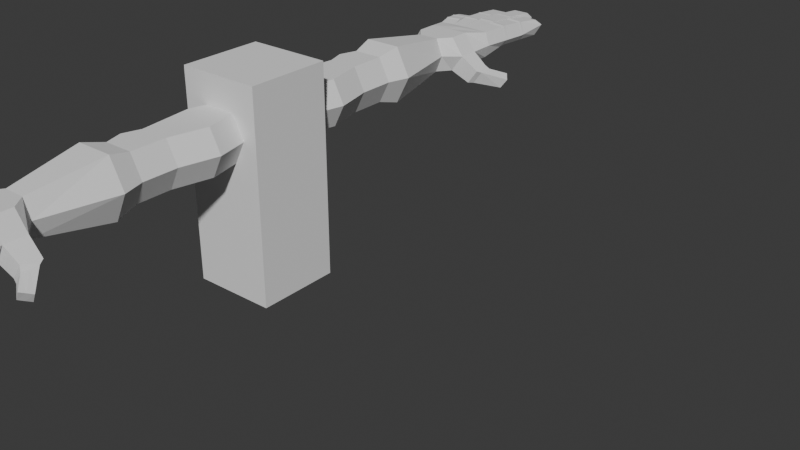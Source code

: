# Source: Hands.blend  (saved by Blender 4.1.24; exported with 4.5.12 LTS)
import bpy
from mathutils import Matrix  # noqa: F401  (used for matrix-valued properties, if any)

bpy.ops.wm.read_factory_settings(use_empty=True)
scene = bpy.context.scene
scene.name = 'punch'

# ---- collections
col_collection_001 = bpy.data.collections.new('Collection.001'); scene.collection.children.link(col_collection_001)

# ---- world
world_world_001 = bpy.data.worlds.new('World.001'); scene.world = world_world_001
world_world_001.use_nodes = True; world_world_001.node_tree.nodes.clear()
_N = world_world_001.node_tree.nodes; _L = world_world_001.node_tree.links
n0 = _N.new('ShaderNodeOutputWorld'); n0.name = 'World Output'; n0.location = (300, 300)
n1 = _N.new('ShaderNodeBackground'); n1.name = 'Background'; n1.location = (10, 300)
n1.inputs[0].default_value = (0.05088, 0.05088, 0.05088, 1.0)
_L.new(n1.outputs[0], n0.inputs[0])
n0.is_active_output = True
world_world_001.color = (0.05088, 0.05088, 0.05088)
world_world_001.use_sun_shadow = False
world_world_001.sun_shadow_jitter_overblur = 0.0

# ---- meshes
me_cube_005 = bpy.data.meshes.new('Cube.005')
me_cube_005.from_pydata([(-1.0, -1.0, -1.0), (-1.0, -1.0, 1.0), (-1.0, 1.0, -1.0), (-1.0, 1.0, 1.0), (1.0, -1.0, -1.0), (1.0, -1.0, 1.0), (1.0, 1.0, -1.0), (1.0, 1.0, 1.0)], [], [(0, 1, 3, 2), (2, 3, 7, 6), (6, 7, 5, 4), (4, 5, 1, 0), (2, 6, 4, 0), (7, 3, 1, 5)])
_uv = me_cube_005.uv_layers.new(name='UVMap')
_uv.uv.foreach_set('vector', [0.375, 0.0, 0.625, 0.0, 0.625, 0.25, 0.375, 0.25, 0.375, 0.25, 0.625, 0.25, 0.625, 0.5, 0.375, 0.5, 0.375, 0.5, 0.625, 0.5, 0.625, 0.75, 0.375, 0.75, 0.375, 0.75, 0.625, 0.75, 0.625, 1.0, 0.375, 1.0, 0.125, 0.5, 0.375, 0.5, 0.375, 0.75, 0.125, 0.75, 0.625, 0.5, 0.875, 0.5, 0.875, 0.75, 0.625, 0.75])
me_cube_005.update()
me_cube_006 = bpy.data.meshes.new('Cube.006')
me_cube_006.from_pydata([(-0.5606, -1.371, 2.131), (-0.7974, -2.241, 2.131), (-1.0, -1.371, 2.998), (0.0, -1.371, 2.131), (0.5606, -1.371, 2.131), (0.0, -1.371, 2.998), (-0.2369, -2.241, 2.131), (0.0, -4.267, 2.131), (0.8967, -2.819, 2.131), (0.5606, -4.267, 2.131), (1.336, -2.819, 2.998), (1.0, -1.371, 2.998), (1.0, -4.267, 2.998), (0.8967, -2.819, 3.865), (0.5606, -1.371, 3.865), (0.5606, -4.267, 3.865), (0.0, -2.819, 3.865), (0.0, -1.371, 3.865), (0.0, -4.267, 3.865), (-0.7974, -2.241, 3.865), (-0.5606, -4.267, 3.865), (-0.5606, -1.371, 3.865), (-1.237, -2.241, 2.998), (-1.0, -4.267, 2.998), (-0.5606, -4.267, 2.131), (-1.216, -4.944, 2.998), (-0.7763, -4.944, 2.131), (-0.7763, -4.944, 3.865), (-1.0, -5.621, 2.998), (-0.5606, -5.621, 2.131), (-0.5606, -5.621, 3.865), (-1.255, -6.453, 2.998), (-0.5936, -9.186, 2.998), (-0.7033, -6.453, 1.911), (-0.7033, -6.453, 4.086), (-0.3911, -9.186, 3.667), (0.0, -6.453, 4.086), (0.0, -5.621, 3.865), (0.009494, -9.186, 3.667), (0.7033, -6.453, 4.086), (0.5606, -5.621, 3.865), (0.4101, -9.186, 3.667), (1.255, -6.453, 2.998), (1.0, -5.621, 2.998), (0.6759, -9.186, 2.998), (0.7033, -6.453, 1.911), (0.4101, -9.186, 2.33), (0.5606, -5.621, 2.131), (0.0, -6.453, 1.911), (0.0, -5.621, 2.131), (0.009494, -9.186, 2.33), (-0.3911, -9.186, 2.33), (0.009494, -9.688, 2.33), (-0.784, -9.688, 2.33), (0.803, -9.688, 2.33), (0.009494, -10.09, 2.33), (0.009494, -10.49, 2.33), (-0.784, -10.09, 2.33), (0.803, -10.09, 2.33), (0.803, -10.49, 2.33), (1.46, -10.09, 2.018), (1.553, -10.09, 1.974), (1.46, -9.752, 2.018), (1.46, -10.43, 2.018), (1.667, -10.5, 1.958), (1.876, -10.43, 2.581), (1.298, -10.49, 2.998), (1.959, -10.09, 2.521), (1.876, -10.09, 2.581), (2.017, -10.52, 2.442), (2.536, -10.98, 2.244), (2.034, -10.24, 2.442), (2.661, -10.81, 2.185), (2.051, -9.951, 2.442), (1.959, -9.761, 2.521), (2.785, -10.65, 2.125), (1.701, -9.93, 1.958), (2.53, -10.58, 1.765), (1.553, -9.761, 1.974), (1.684, -10.21, 1.958), (2.406, -10.75, 1.824), (2.281, -10.91, 1.883), (1.876, -9.752, 2.581), (1.298, -9.688, 2.998), (0.803, -9.688, 3.667), (1.298, -10.09, 2.998), (0.803, -10.09, 3.667), (0.803, -10.49, 3.667), (0.009494, -10.09, 3.667), (0.009494, -10.49, 3.667), (0.009494, -9.688, 3.667), (-0.784, -10.09, 3.667), (-0.784, -9.688, 3.667), (-0.784, -10.49, 3.667), (-1.216, -10.09, 2.998), (-1.216, -10.49, 2.998), (-1.216, -9.688, 2.998), (-0.784, -10.49, 2.33), (-1.054, -11.36, 3.031), (-1.016, -11.36, 2.519), (-1.016, -11.36, 3.543), (-1.152, -11.8, 3.031), (-1.177, -11.91, 3.031), (-1.114, -11.8, 3.585), (-1.114, -11.8, 2.736), (-0.5915, -11.9, 2.736), (-1.164, -12.02, 2.791), (-0.6198, -12.14, 2.791), (-1.202, -12.02, 3.031), (-1.239, -12.36, 2.791), (-1.3, -12.45, 3.031), (-0.6957, -12.47, 2.791), (-1.278, -12.35, 3.031), (-1.281, -12.54, 2.791), (-1.385, -13.0, 2.791), (-1.322, -12.58, 3.059), (-0.7371, -12.66, 2.791), (-0.6764, -12.57, 3.031), (-0.8409, -13.12, 2.791), (-0.6994, -12.69, 3.059), (-0.823, -13.36, 3.208), (-0.7371, -12.66, 3.526), (-0.8409, -13.12, 3.439), (-0.7179, -12.57, 3.56), (-1.281, -12.54, 3.526), (-1.262, -12.46, 3.56), (-1.385, -13.0, 3.439), (-1.438, -13.25, 3.208), (-1.239, -12.36, 3.552), (-1.164, -12.02, 3.585), (-0.6957, -12.47, 3.552), (-0.6198, -12.14, 3.585), (-0.6542, -12.47, 3.031), (-0.5784, -12.13, 3.031), (-0.5534, -12.02, 3.031), (-0.5286, -11.91, 3.031), (-0.5948, -12.02, 3.613), (-0.57, -11.91, 3.585), (-1.139, -11.91, 3.613), (-0.4718, -11.48, 3.543), (-0.4304, -11.48, 3.031), (0.01443, -11.44, 3.543), (-0.5871, -12.32, 3.589), (-0.6027, -12.43, 3.613), (-0.007153, -12.33, 3.589), (-0.6047, -12.32, 3.031), (-0.6204, -12.43, 3.031), (-0.5998, -12.31, 2.758), (-0.5782, -11.42, 2.519), (-0.007153, -12.33, 2.758), (-0.6057, -12.56, 2.791), (-0.01313, -12.57, 2.791), (-0.6234, -12.56, 3.031), (-0.6243, -13.32, 2.791), (-0.6449, -13.44, 3.031), (-0.03166, -13.34, 2.791), (-0.642, -13.32, 3.031), (-0.63, -13.56, 2.791), (-0.6517, -14.46, 2.791), (-0.6468, -13.59, 3.051), (-0.03737, -13.57, 2.791), (0.01156, -13.46, 3.031), (-0.05909, -14.47, 2.791), (0.00877, -13.6, 3.051), (-0.01295, -14.72, 3.208), (-0.03737, -13.57, 3.531), (-0.05909, -14.47, 3.439), (-0.03458, -13.46, 3.56), (-0.63, -13.56, 3.531), (-0.6272, -13.44, 3.56), (-0.6517, -14.46, 3.439), (-0.6617, -14.7, 3.208), (-0.6243, -13.32, 3.549), (-0.6057, -12.56, 3.589), (-0.03166, -13.34, 3.549), (-0.01313, -12.57, 3.589), (0.01448, -13.34, 3.031), (0.03301, -12.57, 3.031), (0.03606, -12.45, 3.031), (-0.01008, -12.45, 3.613), (0.03899, -12.33, 3.031), (0.06057, -11.44, 3.031), (0.01443, -11.44, 2.519), (0.04178, -12.48, 3.031), (0.04538, -12.62, 3.031), (0.04178, -12.48, 2.759), (0.04178, -12.48, 3.589), (0.04538, -12.62, 3.613), (0.6633, -12.47, 3.59), (0.6101, -11.44, 3.548), (0.6703, -12.61, 3.613), (0.7348, -12.47, 3.031), (0.743, -12.61, 3.031), (0.6722, -11.44, 3.036), (0.6609, -12.47, 2.76), (0.5889, -11.44, 2.524), (0.6745, -12.76, 2.791), (0.6977, -13.65, 2.791), (0.0495, -12.78, 2.791), (0.7472, -12.76, 3.031), (0.6745, -12.76, 3.589), (0.7704, -13.65, 3.031), (0.774, -13.79, 3.031), (0.6977, -13.65, 3.549), (0.7013, -13.79, 3.56), (0.07274, -13.66, 3.549), (0.0495, -12.78, 3.589), (0.07632, -13.8, 3.56), (0.07274, -13.66, 3.031), (0.07632, -13.8, 3.031), (0.0495, -12.78, 3.031), (0.07274, -13.66, 2.791), (0.07977, -13.93, 2.791), (0.1073, -14.98, 2.791), (0.07977, -13.96, 3.051), (0.7047, -13.92, 2.791), (0.7322, -14.97, 2.791), (0.7775, -13.95, 3.051), (0.8055, -15.22, 3.208), (0.7047, -13.92, 3.531), (0.7322, -14.97, 3.439), (0.07977, -13.93, 3.531), (0.1073, -14.98, 3.439), (0.1073, -15.23, 3.208), (1.163, -11.38, 2.516), (0.6938, -12.3, 2.757), (0.7144, -12.44, 3.035), (0.7271, -12.58, 2.795), (1.268, -12.24, 2.75), (0.6982, -12.3, 3.035), (0.7111, -12.3, 3.592), (0.7274, -12.44, 3.624), (1.286, -12.24, 3.585), (1.302, -12.38, 3.617), (1.185, -11.38, 3.54), (1.445, -12.24, 3.027), (1.345, -11.37, 3.028), (1.462, -12.38, 3.027), (1.302, -12.52, 2.788), (1.478, -12.52, 3.027), (1.567, -13.28, 3.026), (1.318, -12.52, 3.585), (0.7436, -12.58, 3.592), (1.406, -13.28, 3.544), (1.417, -13.38, 3.57), (0.8314, -13.34, 3.551), (0.8426, -13.44, 3.578), (0.8193, -13.34, 3.034), (0.7307, -12.58, 3.035), (0.8306, -13.44, 3.034), (0.8158, -13.34, 2.794), (1.39, -13.28, 2.787), (0.8381, -13.54, 2.794), (0.9433, -14.44, 2.794), (0.8427, -13.56, 3.051), (1.413, -13.48, 2.787), (1.518, -14.38, 2.786), (1.578, -13.38, 3.026), (1.588, -13.5, 3.043), (1.688, -14.63, 3.203), (1.428, -13.48, 3.529), (1.531, -14.38, 3.434), (0.8534, -13.54, 3.536), (0.9567, -14.44, 3.441), (0.9575, -14.69, 3.211), (0.01017, -10.97, 3.643), (0.01017, -10.97, 2.354), (0.0, -4.944, 2.131), (0.0, -4.944, 3.865)], [], [(0, 1, 22, 2), (1, 0, 3, 6), (3, 0, 2, 5), (4, 3, 5, 11), (6, 3, 4, 8), (7, 6, 8, 9), (24, 1, 6, 7), (9, 8, 10, 12), (8, 4, 11, 10), (10, 11, 14, 13), (12, 10, 13, 15), (13, 14, 17, 16), (15, 13, 16, 18), (16, 17, 21, 19), (18, 16, 19, 20), (22, 23, 20, 19), (2, 22, 19, 21), (1, 24, 23, 22), (24, 26, 25, 23), (23, 25, 27, 20), (26, 29, 28, 25), (25, 28, 30, 27), (29, 33, 31, 28), (28, 31, 34, 30), (33, 51, 32, 31), (31, 32, 35, 34), (38, 36, 34, 35), (36, 37, 30, 34), (39, 40, 37, 36), (41, 39, 36, 38), (42, 43, 40, 39), (44, 42, 39, 41), (45, 47, 43, 42), (46, 45, 42, 44), (50, 48, 45, 46), (48, 49, 47, 45), (33, 29, 49, 48), (51, 33, 48, 50), (50, 52, 53, 51), (46, 54, 52, 50), (52, 55, 57, 53), (54, 58, 55, 52), (55, 56, 97, 57), (58, 59, 56, 55), (54, 62, 60, 58), (58, 60, 63, 59), (60, 61, 63), (62, 78, 61, 60), (63, 64, 69, 65), (63, 61, 64), (59, 63, 65, 66), (66, 65, 68, 85), (65, 67, 68), (69, 67, 65), (71, 67, 69), (69, 70, 72, 71), (64, 81, 70, 69), (71, 72, 75, 73), (67, 71, 73, 74), (74, 73, 76, 78), (73, 75, 77, 76), (76, 77, 80, 79), (78, 76, 79, 61), (79, 80, 81, 64), (64, 61, 79), (75, 72, 80, 77), (72, 70, 81, 80), (82, 74, 78, 62), (68, 67, 74, 82), (83, 82, 62, 54), (85, 68, 82, 83), (41, 84, 83, 44), (44, 83, 54, 46), (84, 86, 85, 83), (86, 87, 66, 85), (90, 88, 86, 84), (88, 89, 87, 86), (91, 93, 89, 88), (92, 91, 88, 90), (96, 94, 91, 92), (94, 95, 93, 91), (57, 97, 95, 94), (53, 57, 94, 96), (51, 53, 96, 32), (32, 96, 92, 35), (97, 99, 98, 95), (95, 98, 100, 93), (99, 104, 101, 98), (98, 101, 103, 100), (101, 102, 138, 103), (101, 104, 102), (102, 104, 106), (148, 105, 104, 99), (104, 105, 107, 106), (102, 106, 108), (107, 111, 109, 106), (106, 109, 112, 108), (109, 110, 112), (113, 110, 109), (111, 116, 113, 109), (113, 114, 127, 115), (116, 118, 114, 113), (113, 115, 110), (111, 117, 116), (116, 117, 119), (119, 120, 118, 116), (121, 122, 120, 119), (123, 121, 119, 117), (124, 126, 122, 121), (125, 124, 121, 123), (110, 115, 124, 125), (115, 127, 126, 124), (127, 120, 122, 126), (114, 118, 120, 127), (112, 110, 125, 128), (128, 125, 123, 130), (108, 112, 128, 129), (129, 128, 130, 131), (130, 123, 117, 132), (131, 130, 132, 133), (132, 117, 111), (133, 132, 111, 107), (107, 134, 133), (136, 131, 133, 134), (105, 135, 134), (137, 136, 134, 135), (105, 134, 107), (103, 138, 136, 137), (138, 129, 131, 136), (102, 108, 129, 138), (139, 137, 135, 140), (100, 103, 137, 139), (100, 139, 141, 265), (140, 145, 142, 139), (139, 142, 144, 141), (142, 143, 179, 144), (145, 146, 143, 142), (148, 147, 145, 140), (145, 147, 146), (146, 147, 150), (182, 149, 147, 148), (147, 149, 151, 150), (146, 150, 152), (151, 155, 153, 150), (150, 153, 156, 152), (153, 154, 156), (157, 154, 153), (155, 160, 157, 153), (157, 158, 171, 159), (160, 162, 158, 157), (157, 159, 154), (155, 161, 160), (160, 161, 163), (163, 164, 162, 160), (167, 165, 163, 161), (165, 166, 164, 163), (168, 170, 166, 165), (169, 168, 165, 167), (154, 159, 168, 169), (159, 171, 170, 168), (171, 164, 166, 170), (158, 162, 164, 171), (156, 154, 169, 172), (172, 169, 167, 174), (152, 156, 172, 173), (173, 172, 174, 175), (174, 167, 161, 176), (175, 174, 176, 177), (177, 176, 155, 151), (176, 161, 155), (179, 175, 177, 178), (151, 178, 177), (144, 179, 178, 180), (149, 178, 151), (149, 180, 178), (141, 144, 180, 181), (181, 180, 149, 182), (182, 185, 183, 181), (181, 183, 186, 141), (183, 185, 184), (183, 184, 187, 186), (141, 186, 188, 189), (186, 187, 190, 188), (189, 188, 191, 193), (188, 190, 192, 191), (194, 191, 192), (193, 191, 194, 195), (195, 194, 185, 182), (194, 192, 196), (185, 194, 196, 198), (196, 192, 199), (199, 201, 197, 196), (196, 197, 211, 198), (190, 200, 199, 192), (200, 203, 201, 199), (201, 202, 197), (203, 204, 202, 201), (206, 205, 203, 200), (205, 207, 204, 203), (210, 208, 205, 206), (208, 209, 207, 205), (211, 209, 208), (198, 211, 208, 210), (212, 209, 211), (197, 215, 212, 211), (212, 213, 223, 214), (215, 216, 213, 212), (212, 214, 209), (197, 202, 215), (215, 202, 217), (217, 218, 216, 215), (219, 220, 218, 217), (204, 219, 217, 202), (207, 221, 219, 204), (221, 222, 220, 219), (209, 214, 221, 207), (214, 223, 222, 221), (223, 218, 220, 222), (213, 216, 218, 223), (184, 198, 210), (184, 210, 206, 187), (187, 206, 200, 190), (184, 185, 198), (195, 225, 229, 193), (224, 195, 182, 266), (224, 228, 225, 195), (229, 225, 226), (226, 225, 227), (225, 228, 238, 227), (193, 229, 230, 189), (229, 226, 231, 230), (230, 231, 233, 232), (189, 230, 232, 234), (232, 233, 237, 235), (234, 232, 235, 236), (236, 235, 228, 224), (235, 237, 228), (228, 237, 238), (238, 237, 239), (233, 241, 239, 237), (241, 243, 240, 239), (239, 240, 251, 238), (231, 242, 241, 233), (242, 245, 243, 241), (245, 246, 244, 243), (243, 244, 257, 240), (247, 249, 246, 245), (248, 247, 245, 242), (227, 250, 247, 248), (250, 249, 247), (252, 249, 250), (238, 251, 250, 227), (251, 255, 252, 250), (252, 253, 264, 254), (255, 256, 253, 252), (252, 254, 249), (258, 259, 256, 255), (255, 257, 258), (251, 257, 255), (244, 260, 258, 257), (260, 261, 259, 258), (262, 263, 261, 260), (246, 262, 260, 244), (254, 264, 263, 262), (249, 254, 262, 246), (261, 263, 264, 259), (259, 264, 253, 256), (240, 257, 251), (226, 227, 248), (226, 248, 242, 231), (66, 236, 224, 59), (87, 234, 236, 66), (89, 265, 234, 87), (265, 141, 189, 234), (93, 100, 265, 89), (59, 224, 266, 56), (266, 182, 148, 99), (56, 266, 99, 97), (143, 173, 175, 179), (146, 152, 173, 143), (140, 135, 105, 148), (35, 92, 90, 38), (38, 90, 84, 41), (29, 26, 267, 49), (49, 267, 47), (47, 267, 9), (267, 7, 9), (26, 24, 7, 267), (43, 47, 9, 12), (43, 12, 15, 40), (37, 40, 268), (268, 40, 15), (268, 15, 18), (37, 268, 27, 30), (268, 18, 20, 27), (5, 2, 21, 17), (11, 5, 17, 14)])
_uv = me_cube_006.uv_layers.new(name='UVMap')
_uv.uv.foreach_set('vector', [0.3332, 0.7419, 0.3184, 0.6811, 0.2508, 0.6838, 0.263, 0.7482, 0.3184, 0.6811, 0.3332, 0.7419, 0.3733, 0.7422, 0.3565, 0.6811, 0.7467, 0.8003, 0.7467, 0.8403, 0.8087, 0.8717, 0.8087, 0.8003, 0.7467, 0.7602, 0.7467, 0.8003, 0.8087, 0.8003, 0.8087, 0.7288, 0.3565, 0.6811, 0.3733, 0.7422, 0.4133, 0.7419, 0.4329, 0.6412, 0.3728, 0.5367, 0.3565, 0.6811, 0.4329, 0.6412, 0.4147, 0.5382, 0.3314, 0.5363, 0.3184, 0.6811, 0.3565, 0.6811, 0.3728, 0.5367, 0.4147, 0.5382, 0.4329, 0.6412, 0.4996, 0.6419, 0.4854, 0.5373, 0.4329, 0.6412, 0.4133, 0.7419, 0.4835, 0.7466, 0.4996, 0.6419, 0.25, 0.105, 0.2331, 0.000664, 0.1632, 0.006085, 0.1834, 0.1059, 0.236, 0.2101, 0.25, 0.105, 0.1834, 0.1059, 0.1651, 0.2093, 0.1834, 0.1059, 0.1632, 0.006085, 0.1239, 0.005634, 0.1229, 0.106, 0.1651, 0.2093, 0.1834, 0.1059, 0.1229, 0.106, 0.1236, 0.2101, 0.1229, 0.106, 0.1239, 0.005634, 0.08385, 0.006238, 0.06959, 0.06648, 0.1236, 0.2101, 0.1229, 0.106, 0.06959, 0.06648, 0.0817, 0.2106, 0.002552, 0.0637, 0.01004, 0.2086, 0.0817, 0.2106, 0.06959, 0.06648, 0.01462, 0.0002061, 0.002552, 0.0637, 0.06959, 0.06648, 0.08385, 0.006238, 0.3184, 0.6811, 0.3314, 0.5363, 0.2594, 0.538, 0.2508, 0.6838, 0.3314, 0.5363, 0.3195, 0.4866, 0.2512, 0.4866, 0.2594, 0.538, 0.01004, 0.2086, 0.001529, 0.2599, 0.06977, 0.2602, 0.0817, 0.2106, 0.3195, 0.4866, 0.3314, 0.4365, 0.2593, 0.435, 0.2512, 0.4866, 0.001529, 0.2599, 0.009368, 0.3114, 0.08143, 0.3103, 0.06977, 0.2602, 0.3314, 0.4365, 0.3301, 0.375, 0.2504, 0.3752, 0.2593, 0.435, 0.009368, 0.3114, 0.0002061, 0.3712, 0.07989, 0.3718, 0.08143, 0.3103, 0.3301, 0.375, 0.3458, 0.1643, 0.2901, 0.1693, 0.2504, 0.3752, 0.0002061, 0.3712, 0.03877, 0.5775, 0.09472, 0.583, 0.07989, 0.3718, 0.1281, 0.5825, 0.1243, 0.3701, 0.07989, 0.3718, 0.09472, 0.583, 0.1243, 0.3701, 0.124, 0.3099, 0.08143, 0.3103, 0.07989, 0.3718, 0.169, 0.371, 0.166, 0.3106, 0.124, 0.3099, 0.1243, 0.3701, 0.1612, 0.5815, 0.169, 0.371, 0.1243, 0.3701, 0.1281, 0.5825, 0.2493, 0.3676, 0.2374, 0.3075, 0.166, 0.3106, 0.169, 0.371, 0.2182, 0.5742, 0.2493, 0.3676, 0.169, 0.371, 0.1612, 0.5815, 0.4192, 0.3762, 0.4159, 0.4366, 0.4873, 0.44, 0.4995, 0.3799, 0.4121, 0.1659, 0.4192, 0.3762, 0.4995, 0.3799, 0.4693, 0.1734, 0.379, 0.1649, 0.3744, 0.3769, 0.4192, 0.3762, 0.4121, 0.1659, 0.3744, 0.3769, 0.3739, 0.4371, 0.4159, 0.4366, 0.4192, 0.3762, 0.3301, 0.375, 0.3314, 0.4365, 0.3739, 0.4371, 0.3744, 0.3769, 0.3458, 0.1643, 0.3301, 0.375, 0.3744, 0.3769, 0.379, 0.1649, 0.379, 0.1649, 0.3801, 0.1257, 0.3239, 0.1204, 0.3458, 0.1643, 0.4121, 0.1659, 0.4374, 0.1231, 0.3801, 0.1257, 0.379, 0.1649, 0.3801, 0.1257, 0.3809, 0.09591, 0.3254, 0.0929, 0.3239, 0.1204, 0.4374, 0.1231, 0.4366, 0.09538, 0.3809, 0.09591, 0.3801, 0.1257, 0.3809, 0.09591, 0.3815, 0.06754, 0.3268, 0.06541, 0.3254, 0.0929, 0.4366, 0.09538, 0.4365, 0.06775, 0.3815, 0.06754, 0.3809, 0.09591, 0.7828, 0.02296, 0.8238, 0.05766, 0.8461, 0.04515, 0.807, 0.0002061, 0.7619, 0.2433, 0.8162, 0.2334, 0.8139, 0.2075, 0.756, 0.2143, 0.8162, 0.2334, 0.8237, 0.2327, 0.8139, 0.2075, 0.8238, 0.05766, 0.8286, 0.06247, 0.8502, 0.05347, 0.8461, 0.04515, 0.8139, 0.2075, 0.8309, 0.2015, 0.8323, 0.151, 0.8144, 0.1476, 0.8139, 0.2075, 0.8237, 0.2327, 0.8309, 0.2015, 0.756, 0.2143, 0.8139, 0.2075, 0.8144, 0.1476, 0.7561, 0.1505, 0.7561, 0.1505, 0.8144, 0.1476, 0.8103, 0.1214, 0.756, 0.1201, 0.8144, 0.1476, 0.8179, 0.1204, 0.8103, 0.1214, 0.8323, 0.151, 0.8179, 0.1204, 0.8144, 0.1476, 0.8283, 0.13, 0.8179, 0.1204, 0.8323, 0.151, 0.8323, 0.151, 0.8719, 0.1596, 0.8873, 0.1501, 0.8283, 0.13, 0.8309, 0.2015, 0.8707, 0.1765, 0.8719, 0.1596, 0.8323, 0.151, 0.8283, 0.13, 0.8873, 0.1501, 0.8809, 0.1355, 0.8251, 0.1082, 0.8179, 0.1204, 0.8283, 0.13, 0.8251, 0.1082, 0.8147, 0.09943, 0.8147, 0.09943, 0.8251, 0.1082, 0.842, 0.06903, 0.8286, 0.06247, 0.8251, 0.1082, 0.8809, 0.1355, 0.8873, 0.1172, 0.842, 0.06903, 0.842, 0.06903, 0.8873, 0.1172, 0.9053, 0.1174, 0.8634, 0.06198, 0.8286, 0.06247, 0.842, 0.06903, 0.8634, 0.06198, 0.8502, 0.05347, 0.833, 0.2227, 0.8832, 0.1837, 0.8707, 0.1765, 0.8309, 0.2015, 0.8309, 0.2015, 0.8237, 0.2327, 0.833, 0.2227, 0.8809, 0.1355, 0.8873, 0.1501, 0.9053, 0.1174, 0.8873, 0.1172, 0.8873, 0.1501, 0.8719, 0.1596, 0.8707, 0.1765, 0.8832, 0.1837, 0.808, 0.0981, 0.8147, 0.09943, 0.8286, 0.06247, 0.8238, 0.05766, 0.8103, 0.1214, 0.8179, 0.1204, 0.8147, 0.09943, 0.808, 0.0981, 0.7578, 0.08715, 0.808, 0.0981, 0.8238, 0.05766, 0.7828, 0.02296, 0.756, 0.1201, 0.8103, 0.1214, 0.808, 0.0981, 0.7578, 0.08715, 0.1612, 0.5815, 0.1865, 0.624, 0.2443, 0.6234, 0.2182, 0.5742, 0.4693, 0.1734, 0.496, 0.1239, 0.4374, 0.1231, 0.4121, 0.1659, 0.1865, 0.624, 0.1867, 0.652, 0.2447, 0.6511, 0.2443, 0.6234, 0.1867, 0.652, 0.1871, 0.6804, 0.2453, 0.6787, 0.2447, 0.6511, 0.1292, 0.622, 0.13, 0.652, 0.1867, 0.652, 0.1865, 0.624, 0.13, 0.652, 0.1307, 0.6809, 0.1871, 0.6804, 0.1867, 0.652, 0.07382, 0.655, 0.07504, 0.683, 0.1307, 0.6809, 0.13, 0.652, 0.07207, 0.6271, 0.07382, 0.655, 0.13, 0.652, 0.1292, 0.622, 0.01693, 0.6291, 0.01832, 0.6577, 0.07382, 0.655, 0.07207, 0.6271, 0.01832, 0.6577, 0.0197, 0.6854, 0.07504, 0.683, 0.07382, 0.655, 0.3254, 0.0929, 0.3268, 0.06541, 0.2723, 0.06191, 0.2706, 0.08971, 0.3239, 0.1204, 0.3254, 0.0929, 0.2706, 0.08971, 0.269, 0.1174, 0.3458, 0.1643, 0.3239, 0.1204, 0.269, 0.1174, 0.2901, 0.1693, 0.03877, 0.5775, 0.01693, 0.6291, 0.07207, 0.6271, 0.09472, 0.583, 0.3268, 0.06541, 0.3118, 0.003865, 0.2765, 0.00095, 0.2723, 0.06191, 0.0197, 0.6854, 0.0258, 0.7461, 0.06116, 0.7447, 0.07504, 0.683, 0.547, 0.1937, 0.5311, 0.1498, 0.5026, 0.1484, 0.5, 0.1897, 0.7124, 0.04596, 0.6787, 0.0244, 0.6559, 0.06457, 0.6877, 0.08509, 0.6787, 0.0244, 0.6705, 0.01968, 0.6478, 0.0605, 0.6559, 0.06457, 0.5026, 0.1484, 0.5311, 0.1498, 0.5029, 0.1379, 0.5029, 0.1379, 0.5311, 0.1498, 0.5262, 0.1283, 0.5855, 0.1838, 0.579, 0.1385, 0.5311, 0.1498, 0.547, 0.1937, 0.5311, 0.1498, 0.579, 0.1385, 0.5742, 0.119, 0.5262, 0.1283, 0.5029, 0.1379, 0.5262, 0.1283, 0.5031, 0.1274, 0.5742, 0.119, 0.566, 0.09596, 0.5265, 0.09734, 0.5262, 0.1283, 0.5262, 0.1283, 0.5265, 0.09734, 0.5043, 0.09366, 0.5031, 0.1274, 0.5265, 0.09734, 0.5058, 0.08375, 0.5043, 0.09366, 0.529, 0.08317, 0.5058, 0.08375, 0.5265, 0.09734, 0.566, 0.09596, 0.5634, 0.08501, 0.529, 0.08317, 0.5265, 0.09734, 0.529, 0.08317, 0.5428, 0.0581, 0.5523, 0.01978, 0.5071, 0.07026, 0.5634, 0.08501, 0.5603, 0.06599, 0.5428, 0.0581, 0.529, 0.08317, 0.529, 0.08317, 0.5071, 0.07026, 0.5058, 0.08375, 0.566, 0.09596, 0.5774, 0.08593, 0.5634, 0.08501, 0.5634, 0.08501, 0.5774, 0.08593, 0.5758, 0.07941, 0.5758, 0.07941, 0.5682, 0.05817, 0.5603, 0.06599, 0.5634, 0.08501, 0.5947, 0.06648, 0.578, 0.05664, 0.5682, 0.05817, 0.5758, 0.07941, 0.5992, 0.06904, 0.5947, 0.06648, 0.5758, 0.07941, 0.5774, 0.08593, 0.6091, 0.03771, 0.5809, 0.0303, 0.578, 0.05664, 0.5947, 0.06648, 0.6142, 0.04071, 0.6091, 0.03771, 0.5947, 0.06648, 0.5992, 0.06904, 0.6252, 0.0009688, 0.6142, 0.000206, 0.6091, 0.03771, 0.6142, 0.04071, 0.6142, 0.000206, 0.5523, 0.01978, 0.5809, 0.0303, 0.6091, 0.03771, 0.5523, 0.01978, 0.5682, 0.05817, 0.578, 0.05664, 0.5809, 0.0303, 0.5428, 0.0581, 0.5603, 0.06599, 0.5682, 0.05817, 0.5523, 0.01978, 0.633, 0.003639, 0.6252, 0.0009688, 0.6142, 0.04071, 0.6209, 0.04311, 0.6209, 0.04311, 0.6142, 0.04071, 0.5992, 0.06904, 0.6034, 0.07294, 0.6622, 0.01512, 0.633, 0.003639, 0.6209, 0.04311, 0.6414, 0.05522, 0.6414, 0.05522, 0.6209, 0.04311, 0.6034, 0.07294, 0.6193, 0.08618, 0.6034, 0.07294, 0.5992, 0.06904, 0.5774, 0.08593, 0.58, 0.09092, 0.6193, 0.08618, 0.6034, 0.07294, 0.58, 0.09092, 0.5905, 0.1111, 0.58, 0.09092, 0.5774, 0.08593, 0.566, 0.09596, 0.5905, 0.1111, 0.58, 0.09092, 0.566, 0.09596, 0.5742, 0.119, 0.5742, 0.119, 0.595, 0.1181, 0.5905, 0.1111, 0.6259, 0.09101, 0.6193, 0.08618, 0.5905, 0.1111, 0.595, 0.1181, 0.579, 0.1385, 0.6, 0.125, 0.595, 0.1181, 0.631, 0.09723, 0.6259, 0.09101, 0.595, 0.1181, 0.6, 0.125, 0.579, 0.1385, 0.595, 0.1181, 0.5742, 0.119, 0.6559, 0.06457, 0.6478, 0.0605, 0.6259, 0.09101, 0.631, 0.09723, 0.6478, 0.0605, 0.6414, 0.05522, 0.6193, 0.08618, 0.6259, 0.09101, 0.6705, 0.01968, 0.6622, 0.01512, 0.6414, 0.05522, 0.6478, 0.0605, 0.6563, 0.1237, 0.631, 0.09723, 0.6, 0.125, 0.6229, 0.1547, 0.6877, 0.08509, 0.6559, 0.06457, 0.631, 0.09723, 0.6563, 0.1237, 0.06116, 0.7447, 0.09892, 0.7513, 0.1324, 0.7478, 0.1315, 0.7144, 0.5, 0.392, 0.5681, 0.4216, 0.5829, 0.3783, 0.5185, 0.3518, 0.5185, 0.3518, 0.5829, 0.3783, 0.5962, 0.3361, 0.5276, 0.311, 0.5829, 0.3783, 0.5918, 0.3807, 0.6045, 0.34, 0.5962, 0.3361, 0.5681, 0.4216, 0.5771, 0.4248, 0.5918, 0.3807, 0.5829, 0.3783, 0.5855, 0.1838, 0.6547, 0.2301, 0.6736, 0.2138, 0.6229, 0.1547, 0.6736, 0.2138, 0.6547, 0.2301, 0.6805, 0.2216, 0.6805, 0.2216, 0.6547, 0.2301, 0.6722, 0.2446, 0.5564, 0.2271, 0.6225, 0.2735, 0.6547, 0.2301, 0.5855, 0.1838, 0.6547, 0.2301, 0.6225, 0.2735, 0.6399, 0.2858, 0.6722, 0.2446, 0.6805, 0.2216, 0.6722, 0.2446, 0.6879, 0.23, 0.6399, 0.2858, 0.6854, 0.3188, 0.7172, 0.2912, 0.6722, 0.2446, 0.6722, 0.2446, 0.7172, 0.2912, 0.7339, 0.2801, 0.6879, 0.23, 0.7172, 0.2912, 0.7393, 0.2896, 0.7339, 0.2801, 0.726, 0.3054, 0.7393, 0.2896, 0.7172, 0.2912, 0.6854, 0.3188, 0.6964, 0.3284, 0.726, 0.3054, 0.7172, 0.2912, 0.726, 0.3054, 0.7359, 0.3486, 0.7556, 0.3906, 0.7452, 0.3006, 0.6964, 0.3284, 0.7206, 0.3521, 0.7359, 0.3486, 0.726, 0.3054, 0.726, 0.3054, 0.7452, 0.3006, 0.7393, 0.2896, 0.6854, 0.3188, 0.6826, 0.3351, 0.6964, 0.3284, 0.6964, 0.3284, 0.6826, 0.3351, 0.6887, 0.3402, 0.6887, 0.3402, 0.719, 0.3622, 0.7206, 0.3521, 0.6964, 0.3284, 0.6693, 0.362, 0.6762, 0.3631, 0.6887, 0.3402, 0.6826, 0.3351, 0.6762, 0.3631, 0.7117, 0.3682, 0.719, 0.3622, 0.6887, 0.3402, 0.6711, 0.3994, 0.7222, 0.3913, 0.7117, 0.3682, 0.6762, 0.3631, 0.6633, 0.3982, 0.6711, 0.3994, 0.6762, 0.3631, 0.6693, 0.362, 0.6632, 0.4396, 0.6755, 0.4384, 0.6711, 0.3994, 0.6633, 0.3982, 0.6755, 0.4384, 0.7556, 0.3906, 0.7222, 0.3913, 0.6711, 0.3994, 0.7556, 0.3906, 0.719, 0.3622, 0.7117, 0.3682, 0.7222, 0.3913, 0.7359, 0.3486, 0.7206, 0.3521, 0.719, 0.3622, 0.7556, 0.3906, 0.6534, 0.4387, 0.6632, 0.4396, 0.6633, 0.3982, 0.6545, 0.398, 0.6545, 0.398, 0.6633, 0.3982, 0.6693, 0.362, 0.6624, 0.3596, 0.5871, 0.4281, 0.6534, 0.4387, 0.6545, 0.398, 0.6005, 0.3844, 0.6005, 0.3844, 0.6545, 0.398, 0.6624, 0.3596, 0.614, 0.3425, 0.6624, 0.3596, 0.6693, 0.362, 0.6826, 0.3351, 0.6765, 0.3315, 0.614, 0.3425, 0.6624, 0.3596, 0.6765, 0.3315, 0.6304, 0.3028, 0.6304, 0.3028, 0.6765, 0.3315, 0.6854, 0.3188, 0.6399, 0.2858, 0.6765, 0.3315, 0.6826, 0.3351, 0.6854, 0.3188, 0.6045, 0.34, 0.614, 0.3425, 0.6304, 0.3028, 0.6216, 0.2986, 0.6399, 0.2858, 0.6216, 0.2986, 0.6304, 0.3028, 0.5962, 0.3361, 0.6045, 0.34, 0.6216, 0.2986, 0.6128, 0.2948, 0.6225, 0.2735, 0.6216, 0.2986, 0.6399, 0.2858, 0.6225, 0.2735, 0.6128, 0.2948, 0.6216, 0.2986, 0.5276, 0.311, 0.5962, 0.3361, 0.6128, 0.2948, 0.5418, 0.2689, 0.5418, 0.2689, 0.6128, 0.2948, 0.6225, 0.2735, 0.5564, 0.2271, 0.7298, 0.4469, 0.7149, 0.5377, 0.7367, 0.5458, 0.7697, 0.4632, 0.5008, 0.44, 0.5, 0.5289, 0.5465, 0.5265, 0.5445, 0.4405, 0.7367, 0.5458, 0.7149, 0.5377, 0.7328, 0.5566, 0.5, 0.5289, 0.5006, 0.5404, 0.5479, 0.5373, 0.5465, 0.5265, 0.5445, 0.4405, 0.5465, 0.5265, 0.595, 0.5255, 0.5948, 0.4411, 0.5465, 0.5265, 0.5479, 0.5373, 0.5944, 0.5363, 0.595, 0.5255, 0.5948, 0.4411, 0.595, 0.5255, 0.6398, 0.5263, 0.6387, 0.4407, 0.595, 0.5255, 0.5944, 0.5363, 0.6395, 0.537, 0.6398, 0.5263, 0.663, 0.5269, 0.6398, 0.5263, 0.6395, 0.537, 0.6387, 0.4407, 0.6398, 0.5263, 0.663, 0.5269, 0.6821, 0.44, 0.6821, 0.44, 0.663, 0.5269, 0.7149, 0.5377, 0.7298, 0.4469, 0.663, 0.5269, 0.6395, 0.537, 0.6581, 0.5509, 0.7149, 0.5377, 0.663, 0.5269, 0.6581, 0.5509, 0.7093, 0.5626, 0.6581, 0.5509, 0.6395, 0.537, 0.6388, 0.5491, 0.6388, 0.5491, 0.63, 0.6117, 0.6464, 0.6147, 0.6581, 0.5509, 0.6581, 0.5509, 0.6464, 0.6147, 0.6872, 0.6316, 0.7093, 0.5626, 0.5944, 0.5363, 0.5955, 0.548, 0.6388, 0.5491, 0.6395, 0.537, 0.5955, 0.548, 0.5969, 0.6095, 0.63, 0.6117, 0.6388, 0.5491, 0.63, 0.6117, 0.6288, 0.62, 0.6464, 0.6147, 0.5969, 0.6095, 0.5973, 0.6185, 0.6288, 0.62, 0.63, 0.6117, 0.5477, 0.55, 0.5546, 0.617, 0.5969, 0.6095, 0.5955, 0.548, 0.5546, 0.617, 0.5577, 0.6263, 0.5973, 0.6185, 0.5969, 0.6095, 0.5015, 0.5536, 0.5151, 0.63, 0.5546, 0.617, 0.5477, 0.55, 0.5151, 0.63, 0.5187, 0.6408, 0.5577, 0.6263, 0.5546, 0.617, 0.6872, 0.6316, 0.6994, 0.6507, 0.7048, 0.6402, 0.7093, 0.5626, 0.6872, 0.6316, 0.7048, 0.6402, 0.7286, 0.569, 0.6781, 0.6488, 0.6994, 0.6507, 0.6872, 0.6316, 0.6464, 0.6147, 0.6413, 0.6309, 0.6781, 0.6488, 0.6872, 0.6316, 0.6781, 0.6488, 0.637, 0.6849, 0.6065, 0.7284, 0.6926, 0.6628, 0.6413, 0.6309, 0.6259, 0.6712, 0.637, 0.6849, 0.6781, 0.6488, 0.6781, 0.6488, 0.6926, 0.6628, 0.6994, 0.6507, 0.6464, 0.6147, 0.6288, 0.62, 0.6413, 0.6309, 0.6413, 0.6309, 0.6288, 0.62, 0.6263, 0.6289, 0.6263, 0.6289, 0.6164, 0.6726, 0.6259, 0.6712, 0.6413, 0.6309, 0.599, 0.6263, 0.6088, 0.6683, 0.6164, 0.6726, 0.6263, 0.6289, 0.5973, 0.6185, 0.599, 0.6263, 0.6263, 0.6289, 0.6288, 0.62, 0.5577, 0.6263, 0.5596, 0.6358, 0.599, 0.6263, 0.5973, 0.6185, 0.5596, 0.6358, 0.5886, 0.6897, 0.6088, 0.6683, 0.599, 0.6263, 0.5187, 0.6408, 0.525, 0.6529, 0.5596, 0.6358, 0.5577, 0.6263, 0.525, 0.6529, 0.6065, 0.7284, 0.5886, 0.6897, 0.5596, 0.6358, 0.6065, 0.7284, 0.6164, 0.6726, 0.6088, 0.6683, 0.5886, 0.6897, 0.637, 0.6849, 0.6259, 0.6712, 0.6164, 0.6726, 0.6065, 0.7284, 0.7328, 0.5566, 0.7093, 0.5626, 0.7286, 0.569, 0.5006, 0.5404, 0.5015, 0.5536, 0.5477, 0.55, 0.5479, 0.5373, 0.5479, 0.5373, 0.5477, 0.55, 0.5955, 0.548, 0.5944, 0.5363, 0.7328, 0.5566, 0.7149, 0.5377, 0.7093, 0.5626, 0.5013, 0.9122, 0.5756, 0.8894, 0.5736, 0.866, 0.5008, 0.8681, 0.4622, 0.005667, 0.4227, 0.0008053, 0.3831, 0.0002061, 0.3822, 0.03438, 0.5157, 0.9601, 0.5917, 0.9384, 0.5756, 0.8894, 0.5013, 0.9122, 0.5736, 0.866, 0.5756, 0.8894, 0.5847, 0.8651, 0.5847, 0.8651, 0.5756, 0.8894, 0.5988, 0.8824, 0.5756, 0.8894, 0.5917, 0.9384, 0.6155, 0.9299, 0.5988, 0.8824, 0.5008, 0.8681, 0.5736, 0.866, 0.5713, 0.8216, 0.5, 0.824, 0.5736, 0.866, 0.5847, 0.8651, 0.5819, 0.8201, 0.5713, 0.8216, 0.5713, 0.8216, 0.5819, 0.8201, 0.5834, 0.7785, 0.572, 0.7768, 0.5, 0.824, 0.5713, 0.8216, 0.572, 0.7768, 0.5, 0.7748, 0.572, 0.7768, 0.5834, 0.7785, 0.5881, 0.7299, 0.5765, 0.7292, 0.5, 0.7748, 0.572, 0.7768, 0.5765, 0.7292, 0.5012, 0.7288, 0.5401, 0.9998, 0.6066, 0.9635, 0.5917, 0.9384, 0.5157, 0.9601, 0.6066, 0.9635, 0.6175, 0.958, 0.5917, 0.9384, 0.5917, 0.9384, 0.6175, 0.958, 0.6155, 0.9299, 0.6155, 0.9299, 0.6175, 0.958, 0.6286, 0.9525, 0.5834, 0.7785, 0.5942, 0.7779, 0.5998, 0.7308, 0.5881, 0.7299, 0.5942, 0.7779, 0.6503, 0.7841, 0.6657, 0.7446, 0.5998, 0.7308, 0.6286, 0.9525, 0.6894, 0.9209, 0.6732, 0.9019, 0.6155, 0.9299, 0.5819, 0.8201, 0.5929, 0.8211, 0.5942, 0.7779, 0.5834, 0.7785, 0.5929, 0.8211, 0.6447, 0.821, 0.6503, 0.7841, 0.5942, 0.7779, 0.6447, 0.821, 0.6506, 0.8203, 0.6571, 0.7869, 0.6503, 0.7841, 0.6503, 0.7841, 0.6571, 0.7869, 0.6729, 0.7472, 0.6657, 0.7446, 0.6487, 0.8521, 0.6543, 0.8508, 0.6506, 0.8203, 0.6447, 0.821, 0.5957, 0.8638, 0.6487, 0.8521, 0.6447, 0.821, 0.5929, 0.8211, 0.5988, 0.8824, 0.653, 0.8667, 0.6487, 0.8521, 0.5957, 0.8638, 0.653, 0.8667, 0.6543, 0.8508, 0.6487, 0.8521, 0.664, 0.8619, 0.6543, 0.8508, 0.653, 0.8667, 0.6155, 0.9299, 0.6732, 0.9019, 0.653, 0.8667, 0.5988, 0.8824, 0.6732, 0.9019, 0.6847, 0.8937, 0.664, 0.8619, 0.653, 0.8667, 0.664, 0.8619, 0.6966, 0.8462, 0.6995, 0.8352, 0.6606, 0.8483, 0.6847, 0.8937, 0.7129, 0.8521, 0.6966, 0.8462, 0.664, 0.8619, 0.664, 0.8619, 0.6606, 0.8483, 0.6543, 0.8508, 0.7047, 0.909, 0.7463, 0.8238, 0.7129, 0.8521, 0.6847, 0.8937, 0.6847, 0.8937, 0.6962, 0.9156, 0.7047, 0.909, 0.6732, 0.9019, 0.6962, 0.9156, 0.6847, 0.8937, 0.6571, 0.7869, 0.6637, 0.7874, 0.6814, 0.7518, 0.6729, 0.7472, 0.6637, 0.7874, 0.7109, 0.8124, 0.7463, 0.8238, 0.6814, 0.7518, 0.6566, 0.8218, 0.693, 0.8283, 0.7109, 0.8124, 0.6637, 0.7874, 0.6506, 0.8203, 0.6566, 0.8218, 0.6637, 0.7874, 0.6571, 0.7869, 0.6606, 0.8483, 0.6995, 0.8352, 0.693, 0.8283, 0.6566, 0.8218, 0.6543, 0.8508, 0.6606, 0.8483, 0.6566, 0.8218, 0.6506, 0.8203, 0.7109, 0.8124, 0.693, 0.8283, 0.6995, 0.8352, 0.7463, 0.8238, 0.7463, 0.8238, 0.6995, 0.8352, 0.6966, 0.8462, 0.7129, 0.8521, 0.6894, 0.9209, 0.6962, 0.9156, 0.6732, 0.9019, 0.5847, 0.8651, 0.5988, 0.8824, 0.5957, 0.8638, 0.5847, 0.8651, 0.5957, 0.8638, 0.5929, 0.8211, 0.5819, 0.8201, 0.4939, 0.06826, 0.4996, 0.007428, 0.4622, 0.005667, 0.4365, 0.06775, 0.1871, 0.6804, 0.2133, 0.7429, 0.25, 0.7394, 0.2453, 0.6787, 0.1307, 0.6809, 0.1315, 0.7144, 0.2133, 0.7429, 0.1871, 0.6804, 0.1315, 0.7144, 0.1324, 0.7478, 0.1735, 0.7472, 0.2133, 0.7429, 0.07504, 0.683, 0.06116, 0.7447, 0.1315, 0.7144, 0.1307, 0.6809, 0.4365, 0.06775, 0.4622, 0.005667, 0.3822, 0.03438, 0.3815, 0.06754, 0.3822, 0.03438, 0.3831, 0.0002061, 0.3422, 0.0004306, 0.3118, 0.003865, 0.3815, 0.06754, 0.3822, 0.03438, 0.3118, 0.003865, 0.3268, 0.06541, 0.5918, 0.3807, 0.6005, 0.3844, 0.614, 0.3425, 0.6045, 0.34, 0.5771, 0.4248, 0.5871, 0.4281, 0.6005, 0.3844, 0.5918, 0.3807, 0.6229, 0.1547, 0.6, 0.125, 0.579, 0.1385, 0.5855, 0.1838, 0.09472, 0.583, 0.07207, 0.6271, 0.1292, 0.622, 0.1281, 0.5825, 0.1281, 0.5825, 0.1292, 0.622, 0.1865, 0.624, 0.1612, 0.5815, 0.3314, 0.4365, 0.3195, 0.4866, 0.3742, 0.487, 0.3739, 0.4371, 0.3739, 0.4371, 0.3742, 0.487, 0.4159, 0.4366, 0.4159, 0.4366, 0.3742, 0.487, 0.4147, 0.5382, 0.3742, 0.487, 0.3728, 0.5367, 0.4147, 0.5382, 0.3195, 0.4866, 0.3314, 0.5363, 0.3728, 0.5367, 0.3742, 0.487, 0.4873, 0.44, 0.4159, 0.4366, 0.4147, 0.5382, 0.4854, 0.5373, 0.2374, 0.3075, 0.236, 0.2101, 0.1651, 0.2093, 0.166, 0.3106, 0.124, 0.3099, 0.166, 0.3106, 0.1245, 0.26, 0.1245, 0.26, 0.166, 0.3106, 0.1651, 0.2093, 0.1245, 0.26, 0.1651, 0.2093, 0.1236, 0.2101, 0.124, 0.3099, 0.1245, 0.26, 0.06977, 0.2602, 0.08143, 0.3103, 0.1245, 0.26, 0.1236, 0.2101, 0.0817, 0.2106, 0.06977, 0.2602, 0.8087, 0.8003, 0.8087, 0.8717, 0.8706, 0.8403, 0.8706, 0.8003, 0.8087, 0.7288, 0.8087, 0.8003, 0.8706, 0.8003, 0.8706, 0.7602])
me_cube_006.update()
me_cube_007 = bpy.data.meshes.new('Cube.007')
me_cube_007.from_pydata([(-0.5606, 1.371, 2.131), (-0.7974, 2.241, 2.131), (-1.0, 1.371, 2.998), (0.0, 1.371, 2.131), (0.5606, 1.371, 2.131), (0.0, 1.371, 2.998), (-0.2369, 2.241, 2.131), (0.0, 4.267, 2.131), (0.8967, 2.819, 2.131), (0.5606, 4.267, 2.131), (1.336, 2.819, 2.998), (1.0, 1.371, 2.998), (1.0, 4.267, 2.998), (0.8967, 2.819, 3.865), (0.5606, 1.371, 3.865), (0.5606, 4.267, 3.865), (0.0, 2.819, 3.865), (0.0, 1.371, 3.865), (0.0, 4.267, 3.865), (-0.7974, 2.241, 3.865), (-0.5606, 4.267, 3.865), (-0.5606, 1.371, 3.865), (-1.237, 2.241, 2.998), (-1.0, 4.267, 2.998), (-0.5606, 4.267, 2.131), (-1.216, 4.944, 2.998), (-0.7763, 4.944, 2.131), (-0.7763, 4.944, 3.865), (-1.0, 5.621, 2.998), (-0.5606, 5.621, 2.131), (-0.5606, 5.621, 3.865), (-1.255, 6.453, 2.998), (-0.5936, 9.186, 2.998), (-0.7033, 6.453, 1.911), (-0.7033, 6.453, 4.086), (-0.3911, 9.186, 3.667), (0.0, 6.453, 4.086), (0.0, 5.621, 3.865), (0.009494, 9.186, 3.667), (0.7033, 6.453, 4.086), (0.5606, 5.621, 3.865), (0.4101, 9.186, 3.667), (1.255, 6.453, 2.998), (1.0, 5.621, 2.998), (0.6759, 9.186, 2.998), (0.7033, 6.453, 1.911), (0.4101, 9.186, 2.33), (0.5606, 5.621, 2.131), (0.0, 6.453, 1.911), (0.0, 5.621, 2.131), (0.009494, 9.186, 2.33), (-0.3911, 9.186, 2.33), (0.009494, 9.688, 2.33), (-0.784, 9.688, 2.33), (0.803, 9.688, 2.33), (0.009494, 10.09, 2.33), (0.009494, 10.49, 2.33), (-0.784, 10.09, 2.33), (0.803, 10.09, 2.33), (0.803, 10.49, 2.33), (1.46, 10.09, 2.018), (1.553, 10.09, 1.974), (1.46, 9.752, 2.018), (1.46, 10.43, 2.018), (1.667, 10.5, 1.958), (1.876, 10.43, 2.581), (1.298, 10.49, 2.998), (1.959, 10.09, 2.521), (1.876, 10.09, 2.581), (2.017, 10.52, 2.442), (2.536, 10.98, 2.244), (2.034, 10.24, 2.442), (2.661, 10.81, 2.185), (2.051, 9.951, 2.442), (1.959, 9.761, 2.521), (2.785, 10.65, 2.125), (1.701, 9.93, 1.958), (2.53, 10.58, 1.765), (1.553, 9.761, 1.974), (1.684, 10.21, 1.958), (2.406, 10.75, 1.824), (2.281, 10.91, 1.883), (1.876, 9.752, 2.581), (1.298, 9.688, 2.998), (0.803, 9.688, 3.667), (1.298, 10.09, 2.998), (0.803, 10.09, 3.667), (0.803, 10.49, 3.667), (0.009494, 10.09, 3.667), (0.009494, 10.49, 3.667), (0.009494, 9.688, 3.667), (-0.784, 10.09, 3.667), (-0.784, 9.688, 3.667), (-0.784, 10.49, 3.667), (-1.216, 10.09, 2.998), (-1.216, 10.49, 2.998), (-1.216, 9.688, 2.998), (-0.784, 10.49, 2.33), (-1.054, 11.36, 3.031), (-1.016, 11.36, 2.519), (-1.016, 11.36, 3.543), (-1.152, 11.8, 3.031), (-1.177, 11.91, 3.031), (-1.114, 11.8, 3.585), (-1.114, 11.8, 2.736), (-0.5915, 11.9, 2.736), (-1.164, 12.02, 2.791), (-0.6198, 12.14, 2.791), (-1.202, 12.02, 3.031), (-1.239, 12.36, 2.791), (-1.3, 12.45, 3.031), (-0.6957, 12.47, 2.791), (-1.278, 12.35, 3.031), (-1.281, 12.54, 2.791), (-1.385, 13.0, 2.791), (-1.322, 12.58, 3.059), (-0.7371, 12.66, 2.791), (-0.6764, 12.57, 3.031), (-0.8409, 13.12, 2.791), (-0.6994, 12.69, 3.059), (-0.823, 13.36, 3.208), (-0.7371, 12.66, 3.526), (-0.8409, 13.12, 3.439), (-0.7179, 12.57, 3.56), (-1.281, 12.54, 3.526), (-1.262, 12.46, 3.56), (-1.385, 13.0, 3.439), (-1.438, 13.25, 3.208), (-1.239, 12.36, 3.552), (-1.164, 12.02, 3.585), (-0.6957, 12.47, 3.552), (-0.6198, 12.14, 3.585), (-0.6542, 12.47, 3.031), (-0.5784, 12.13, 3.031), (-0.5534, 12.02, 3.031), (-0.5286, 11.91, 3.031), (-0.5948, 12.02, 3.613), (-0.57, 11.91, 3.585), (-1.139, 11.91, 3.613), (-0.4718, 11.48, 3.543), (-0.4304, 11.48, 3.031), (0.01443, 11.44, 3.543), (-0.5871, 12.32, 3.589), (-0.6027, 12.43, 3.613), (-0.007153, 12.33, 3.589), (-0.6047, 12.32, 3.031), (-0.6204, 12.43, 3.031), (-0.5998, 12.31, 2.758), (-0.5782, 11.42, 2.519), (-0.007153, 12.33, 2.758), (-0.6057, 12.56, 2.791), (-0.01313, 12.57, 2.791), (-0.6234, 12.56, 3.031), (-0.6243, 13.32, 2.791), (-0.6449, 13.44, 3.031), (-0.03166, 13.34, 2.791), (-0.642, 13.32, 3.031), (-0.63, 13.56, 2.791), (-0.6517, 14.46, 2.791), (-0.6468, 13.59, 3.051), (-0.03737, 13.57, 2.791), (0.01156, 13.46, 3.031), (-0.05909, 14.47, 2.791), (0.00877, 13.6, 3.051), (-0.01295, 14.72, 3.208), (-0.03737, 13.57, 3.531), (-0.05909, 14.47, 3.439), (-0.03458, 13.46, 3.56), (-0.63, 13.56, 3.531), (-0.6272, 13.44, 3.56), (-0.6517, 14.46, 3.439), (-0.6617, 14.7, 3.208), (-0.6243, 13.32, 3.549), (-0.6057, 12.56, 3.589), (-0.03166, 13.34, 3.549), (-0.01313, 12.57, 3.589), (0.01448, 13.34, 3.031), (0.03301, 12.57, 3.031), (0.03606, 12.45, 3.031), (-0.01008, 12.45, 3.613), (0.03899, 12.33, 3.031), (0.06057, 11.44, 3.031), (0.01443, 11.44, 2.519), (0.04178, 12.48, 3.031), (0.04538, 12.62, 3.031), (0.04178, 12.48, 2.759), (0.04178, 12.48, 3.589), (0.04538, 12.62, 3.613), (0.6633, 12.47, 3.59), (0.6101, 11.44, 3.548), (0.6703, 12.61, 3.613), (0.7348, 12.47, 3.031), (0.743, 12.61, 3.031), (0.6722, 11.44, 3.036), (0.6609, 12.47, 2.76), (0.5889, 11.44, 2.524), (0.6745, 12.76, 2.791), (0.6977, 13.65, 2.791), (0.0495, 12.78, 2.791), (0.7472, 12.76, 3.031), (0.6745, 12.76, 3.589), (0.7704, 13.65, 3.031), (0.774, 13.79, 3.031), (0.6977, 13.65, 3.549), (0.7013, 13.79, 3.56), (0.07274, 13.66, 3.549), (0.0495, 12.78, 3.589), (0.07632, 13.8, 3.56), (0.07274, 13.66, 3.031), (0.07632, 13.8, 3.031), (0.0495, 12.78, 3.031), (0.07274, 13.66, 2.791), (0.07977, 13.93, 2.791), (0.1073, 14.98, 2.791), (0.07977, 13.96, 3.051), (0.7047, 13.92, 2.791), (0.7322, 14.97, 2.791), (0.7775, 13.95, 3.051), (0.8055, 15.22, 3.208), (0.7047, 13.92, 3.531), (0.7322, 14.97, 3.439), (0.07977, 13.93, 3.531), (0.1073, 14.98, 3.439), (0.1073, 15.23, 3.208), (1.163, 11.38, 2.516), (0.6938, 12.3, 2.757), (0.7144, 12.44, 3.035), (0.7271, 12.58, 2.795), (1.268, 12.24, 2.75), (0.6982, 12.3, 3.035), (0.7111, 12.3, 3.592), (0.7274, 12.44, 3.624), (1.286, 12.24, 3.585), (1.302, 12.38, 3.617), (1.185, 11.38, 3.54), (1.445, 12.24, 3.027), (1.345, 11.37, 3.028), (1.462, 12.38, 3.027), (1.302, 12.52, 2.788), (1.478, 12.52, 3.027), (1.567, 13.28, 3.026), (1.318, 12.52, 3.585), (0.7436, 12.58, 3.592), (1.406, 13.28, 3.544), (1.417, 13.38, 3.57), (0.8314, 13.34, 3.551), (0.8426, 13.44, 3.578), (0.8193, 13.34, 3.034), (0.7307, 12.58, 3.035), (0.8306, 13.44, 3.034), (0.8158, 13.34, 2.794), (1.39, 13.28, 2.787), (0.8381, 13.54, 2.794), (0.9433, 14.44, 2.794), (0.8427, 13.56, 3.051), (1.413, 13.48, 2.787), (1.518, 14.38, 2.786), (1.578, 13.38, 3.026), (1.588, 13.5, 3.043), (1.688, 14.63, 3.203), (1.428, 13.48, 3.529), (1.531, 14.38, 3.434), (0.8534, 13.54, 3.536), (0.9567, 14.44, 3.441), (0.9575, 14.69, 3.211), (0.01017, 10.97, 3.643), (0.01017, 10.97, 2.354), (0.0, 4.944, 2.131), (0.0, 4.944, 3.865)], [], [(0, 2, 22, 1), (1, 6, 3, 0), (3, 5, 2, 0), (4, 11, 5, 3), (6, 8, 4, 3), (7, 9, 8, 6), (24, 7, 6, 1), (9, 12, 10, 8), (8, 10, 11, 4), (10, 13, 14, 11), (12, 15, 13, 10), (13, 16, 17, 14), (15, 18, 16, 13), (16, 19, 21, 17), (18, 20, 19, 16), (22, 19, 20, 23), (2, 21, 19, 22), (1, 22, 23, 24), (24, 23, 25, 26), (23, 20, 27, 25), (26, 25, 28, 29), (25, 27, 30, 28), (29, 28, 31, 33), (28, 30, 34, 31), (33, 31, 32, 51), (31, 34, 35, 32), (38, 35, 34, 36), (36, 34, 30, 37), (39, 36, 37, 40), (41, 38, 36, 39), (42, 39, 40, 43), (44, 41, 39, 42), (45, 42, 43, 47), (46, 44, 42, 45), (50, 46, 45, 48), (48, 45, 47, 49), (33, 48, 49, 29), (51, 50, 48, 33), (50, 51, 53, 52), (46, 50, 52, 54), (52, 53, 57, 55), (54, 52, 55, 58), (55, 57, 97, 56), (58, 55, 56, 59), (54, 58, 60, 62), (58, 59, 63, 60), (60, 63, 61), (62, 60, 61, 78), (63, 65, 69, 64), (63, 64, 61), (59, 66, 65, 63), (66, 85, 68, 65), (65, 68, 67), (69, 65, 67), (71, 69, 67), (69, 71, 72, 70), (64, 69, 70, 81), (71, 73, 75, 72), (67, 74, 73, 71), (74, 78, 76, 73), (73, 76, 77, 75), (76, 79, 80, 77), (78, 61, 79, 76), (79, 64, 81, 80), (64, 79, 61), (75, 77, 80, 72), (72, 80, 81, 70), (82, 62, 78, 74), (68, 82, 74, 67), (83, 54, 62, 82), (85, 83, 82, 68), (41, 44, 83, 84), (44, 46, 54, 83), (84, 83, 85, 86), (86, 85, 66, 87), (90, 84, 86, 88), (88, 86, 87, 89), (91, 88, 89, 93), (92, 90, 88, 91), (96, 92, 91, 94), (94, 91, 93, 95), (57, 94, 95, 97), (53, 96, 94, 57), (51, 32, 96, 53), (32, 35, 92, 96), (97, 95, 98, 99), (95, 93, 100, 98), (99, 98, 101, 104), (98, 100, 103, 101), (101, 103, 138, 102), (101, 102, 104), (102, 106, 104), (148, 99, 104, 105), (104, 106, 107, 105), (102, 108, 106), (107, 106, 109, 111), (106, 108, 112, 109), (109, 112, 110), (113, 109, 110), (111, 109, 113, 116), (113, 115, 127, 114), (116, 113, 114, 118), (113, 110, 115), (111, 116, 117), (116, 119, 117), (119, 116, 118, 120), (121, 119, 120, 122), (123, 117, 119, 121), (124, 121, 122, 126), (125, 123, 121, 124), (110, 125, 124, 115), (115, 124, 126, 127), (127, 126, 122, 120), (114, 127, 120, 118), (112, 128, 125, 110), (128, 130, 123, 125), (108, 129, 128, 112), (129, 131, 130, 128), (130, 132, 117, 123), (131, 133, 132, 130), (132, 111, 117), (133, 107, 111, 132), (107, 133, 134), (136, 134, 133, 131), (105, 134, 135), (137, 135, 134, 136), (105, 107, 134), (103, 137, 136, 138), (138, 136, 131, 129), (102, 138, 129, 108), (139, 140, 135, 137), (100, 139, 137, 103), (100, 265, 141, 139), (140, 139, 142, 145), (139, 141, 144, 142), (142, 144, 179, 143), (145, 142, 143, 146), (148, 140, 145, 147), (145, 146, 147), (146, 150, 147), (182, 148, 147, 149), (147, 150, 151, 149), (146, 152, 150), (151, 150, 153, 155), (150, 152, 156, 153), (153, 156, 154), (157, 153, 154), (155, 153, 157, 160), (157, 159, 171, 158), (160, 157, 158, 162), (157, 154, 159), (155, 160, 161), (160, 163, 161), (163, 160, 162, 164), (167, 161, 163, 165), (165, 163, 164, 166), (168, 165, 166, 170), (169, 167, 165, 168), (154, 169, 168, 159), (159, 168, 170, 171), (171, 170, 166, 164), (158, 171, 164, 162), (156, 172, 169, 154), (172, 174, 167, 169), (152, 173, 172, 156), (173, 175, 174, 172), (174, 176, 161, 167), (175, 177, 176, 174), (177, 151, 155, 176), (176, 155, 161), (179, 178, 177, 175), (151, 177, 178), (144, 180, 178, 179), (149, 151, 178), (149, 178, 180), (141, 181, 180, 144), (181, 182, 149, 180), (182, 181, 183, 185), (181, 141, 186, 183), (183, 184, 185), (183, 186, 187, 184), (141, 189, 188, 186), (186, 188, 190, 187), (189, 193, 191, 188), (188, 191, 192, 190), (194, 192, 191), (193, 195, 194, 191), (195, 182, 185, 194), (194, 196, 192), (185, 198, 196, 194), (196, 199, 192), (199, 196, 197, 201), (196, 198, 211, 197), (190, 192, 199, 200), (200, 199, 201, 203), (201, 197, 202), (203, 201, 202, 204), (206, 200, 203, 205), (205, 203, 204, 207), (210, 206, 205, 208), (208, 205, 207, 209), (211, 208, 209), (198, 210, 208, 211), (212, 211, 209), (197, 211, 212, 215), (212, 214, 223, 213), (215, 212, 213, 216), (212, 209, 214), (197, 215, 202), (215, 217, 202), (217, 215, 216, 218), (219, 217, 218, 220), (204, 202, 217, 219), (207, 204, 219, 221), (221, 219, 220, 222), (209, 207, 221, 214), (214, 221, 222, 223), (223, 222, 220, 218), (213, 223, 218, 216), (184, 210, 198), (184, 187, 206, 210), (187, 190, 200, 206), (184, 198, 185), (195, 193, 229, 225), (224, 266, 182, 195), (224, 195, 225, 228), (229, 226, 225), (226, 227, 225), (225, 227, 238, 228), (193, 189, 230, 229), (229, 230, 231, 226), (230, 232, 233, 231), (189, 234, 232, 230), (232, 235, 237, 233), (234, 236, 235, 232), (236, 224, 228, 235), (235, 228, 237), (228, 238, 237), (238, 239, 237), (233, 237, 239, 241), (241, 239, 240, 243), (239, 238, 251, 240), (231, 233, 241, 242), (242, 241, 243, 245), (245, 243, 244, 246), (243, 240, 257, 244), (247, 245, 246, 249), (248, 242, 245, 247), (227, 248, 247, 250), (250, 247, 249), (252, 250, 249), (238, 227, 250, 251), (251, 250, 252, 255), (252, 254, 264, 253), (255, 252, 253, 256), (252, 249, 254), (258, 255, 256, 259), (255, 258, 257), (251, 255, 257), (244, 257, 258, 260), (260, 258, 259, 261), (262, 260, 261, 263), (246, 244, 260, 262), (254, 262, 263, 264), (249, 246, 262, 254), (261, 259, 264, 263), (259, 256, 253, 264), (240, 251, 257), (226, 248, 227), (226, 231, 242, 248), (66, 59, 224, 236), (87, 66, 236, 234), (89, 87, 234, 265), (265, 234, 189, 141), (93, 89, 265, 100), (59, 56, 266, 224), (266, 99, 148, 182), (56, 97, 99, 266), (143, 179, 175, 173), (146, 143, 173, 152), (140, 148, 105, 135), (35, 38, 90, 92), (38, 41, 84, 90), (29, 49, 267, 26), (49, 47, 267), (47, 9, 267), (267, 9, 7), (26, 267, 7, 24), (43, 12, 9, 47), (43, 40, 15, 12), (37, 268, 40), (268, 15, 40), (268, 18, 15), (37, 30, 27, 268), (268, 27, 20, 18), (5, 17, 21, 2), (11, 14, 17, 5)])
_uv = me_cube_007.uv_layers.new(name='UVMap')
_uv.uv.foreach_set('vector', [0.3332, 0.7419, 0.263, 0.7482, 0.2508, 0.6838, 0.3184, 0.6811, 0.3184, 0.6811, 0.3565, 0.6811, 0.3733, 0.7422, 0.3332, 0.7419, 0.7467, 0.8003, 0.8087, 0.8003, 0.8087, 0.8717, 0.7467, 0.8403, 0.7467, 0.7602, 0.8087, 0.7288, 0.8087, 0.8003, 0.7467, 0.8003, 0.3565, 0.6811, 0.4329, 0.6412, 0.4133, 0.7419, 0.3733, 0.7422, 0.3728, 0.5367, 0.4147, 0.5382, 0.4329, 0.6412, 0.3565, 0.6811, 0.3314, 0.5363, 0.3728, 0.5367, 0.3565, 0.6811, 0.3184, 0.6811, 0.4147, 0.5382, 0.4854, 0.5373, 0.4996, 0.6419, 0.4329, 0.6412, 0.4329, 0.6412, 0.4996, 0.6419, 0.4835, 0.7466, 0.4133, 0.7419, 0.25, 0.105, 0.1834, 0.1059, 0.1632, 0.006085, 0.2331, 0.000664, 0.236, 0.2101, 0.1651, 0.2093, 0.1834, 0.1059, 0.25, 0.105, 0.1834, 0.1059, 0.1229, 0.106, 0.1239, 0.005634, 0.1632, 0.006085, 0.1651, 0.2093, 0.1236, 0.2101, 0.1229, 0.106, 0.1834, 0.1059, 0.1229, 0.106, 0.06959, 0.06648, 0.08385, 0.006238, 0.1239, 0.005634, 0.1236, 0.2101, 0.0817, 0.2106, 0.06959, 0.06648, 0.1229, 0.106, 0.002552, 0.0637, 0.06959, 0.06648, 0.0817, 0.2106, 0.01004, 0.2086, 0.01462, 0.0002061, 0.08385, 0.006238, 0.06959, 0.06648, 0.002552, 0.0637, 0.3184, 0.6811, 0.2508, 0.6838, 0.2594, 0.538, 0.3314, 0.5363, 0.3314, 0.5363, 0.2594, 0.538, 0.2512, 0.4866, 0.3195, 0.4866, 0.01004, 0.2086, 0.0817, 0.2106, 0.06977, 0.2602, 0.001529, 0.2599, 0.3195, 0.4866, 0.2512, 0.4866, 0.2593, 0.435, 0.3314, 0.4365, 0.001529, 0.2599, 0.06977, 0.2602, 0.08143, 0.3103, 0.009368, 0.3114, 0.3314, 0.4365, 0.2593, 0.435, 0.2504, 0.3752, 0.3301, 0.375, 0.009368, 0.3114, 0.08143, 0.3103, 0.07989, 0.3718, 0.0002061, 0.3712, 0.3301, 0.375, 0.2504, 0.3752, 0.2901, 0.1693, 0.3458, 0.1643, 0.0002061, 0.3712, 0.07989, 0.3718, 0.09472, 0.583, 0.03877, 0.5775, 0.1281, 0.5825, 0.09472, 0.583, 0.07989, 0.3718, 0.1243, 0.3701, 0.1243, 0.3701, 0.07989, 0.3718, 0.08143, 0.3103, 0.124, 0.3099, 0.169, 0.371, 0.1243, 0.3701, 0.124, 0.3099, 0.166, 0.3106, 0.1612, 0.5815, 0.1281, 0.5825, 0.1243, 0.3701, 0.169, 0.371, 0.2493, 0.3676, 0.169, 0.371, 0.166, 0.3106, 0.2374, 0.3075, 0.2182, 0.5742, 0.1612, 0.5815, 0.169, 0.371, 0.2493, 0.3676, 0.4192, 0.3762, 0.4995, 0.3799, 0.4873, 0.44, 0.4159, 0.4366, 0.4121, 0.1659, 0.4693, 0.1734, 0.4995, 0.3799, 0.4192, 0.3762, 0.379, 0.1649, 0.4121, 0.1659, 0.4192, 0.3762, 0.3744, 0.3769, 0.3744, 0.3769, 0.4192, 0.3762, 0.4159, 0.4366, 0.3739, 0.4371, 0.3301, 0.375, 0.3744, 0.3769, 0.3739, 0.4371, 0.3314, 0.4365, 0.3458, 0.1643, 0.379, 0.1649, 0.3744, 0.3769, 0.3301, 0.375, 0.379, 0.1649, 0.3458, 0.1643, 0.3239, 0.1204, 0.3801, 0.1257, 0.4121, 0.1659, 0.379, 0.1649, 0.3801, 0.1257, 0.4374, 0.1231, 0.3801, 0.1257, 0.3239, 0.1204, 0.3254, 0.0929, 0.3809, 0.09591, 0.4374, 0.1231, 0.3801, 0.1257, 0.3809, 0.09591, 0.4366, 0.09538, 0.3809, 0.09591, 0.3254, 0.0929, 0.3268, 0.06541, 0.3815, 0.06754, 0.4366, 0.09538, 0.3809, 0.09591, 0.3815, 0.06754, 0.4365, 0.06775, 0.7828, 0.02296, 0.807, 0.0002061, 0.8461, 0.04515, 0.8238, 0.05766, 0.7619, 0.2433, 0.756, 0.2143, 0.8139, 0.2075, 0.8162, 0.2334, 0.8162, 0.2334, 0.8139, 0.2075, 0.8237, 0.2327, 0.8238, 0.05766, 0.8461, 0.04515, 0.8502, 0.05347, 0.8286, 0.06247, 0.8139, 0.2075, 0.8144, 0.1476, 0.8323, 0.151, 0.8309, 0.2015, 0.8139, 0.2075, 0.8309, 0.2015, 0.8237, 0.2327, 0.756, 0.2143, 0.7561, 0.1505, 0.8144, 0.1476, 0.8139, 0.2075, 0.7561, 0.1505, 0.756, 0.1201, 0.8103, 0.1214, 0.8144, 0.1476, 0.8144, 0.1476, 0.8103, 0.1214, 0.8179, 0.1204, 0.8323, 0.151, 0.8144, 0.1476, 0.8179, 0.1204, 0.8283, 0.13, 0.8323, 0.151, 0.8179, 0.1204, 0.8323, 0.151, 0.8283, 0.13, 0.8873, 0.1501, 0.8719, 0.1596, 0.8309, 0.2015, 0.8323, 0.151, 0.8719, 0.1596, 0.8707, 0.1765, 0.8283, 0.13, 0.8251, 0.1082, 0.8809, 0.1355, 0.8873, 0.1501, 0.8179, 0.1204, 0.8147, 0.09943, 0.8251, 0.1082, 0.8283, 0.13, 0.8147, 0.09943, 0.8286, 0.06247, 0.842, 0.06903, 0.8251, 0.1082, 0.8251, 0.1082, 0.842, 0.06903, 0.8873, 0.1172, 0.8809, 0.1355, 0.842, 0.06903, 0.8634, 0.06198, 0.9053, 0.1174, 0.8873, 0.1172, 0.8286, 0.06247, 0.8502, 0.05347, 0.8634, 0.06198, 0.842, 0.06903, 0.833, 0.2227, 0.8309, 0.2015, 0.8707, 0.1765, 0.8832, 0.1837, 0.8309, 0.2015, 0.833, 0.2227, 0.8237, 0.2327, 0.8809, 0.1355, 0.8873, 0.1172, 0.9053, 0.1174, 0.8873, 0.1501, 0.8873, 0.1501, 0.8832, 0.1837, 0.8707, 0.1765, 0.8719, 0.1596, 0.808, 0.0981, 0.8238, 0.05766, 0.8286, 0.06247, 0.8147, 0.09943, 0.8103, 0.1214, 0.808, 0.0981, 0.8147, 0.09943, 0.8179, 0.1204, 0.7578, 0.08715, 0.7828, 0.02296, 0.8238, 0.05766, 0.808, 0.0981, 0.756, 0.1201, 0.7578, 0.08715, 0.808, 0.0981, 0.8103, 0.1214, 0.1612, 0.5815, 0.2182, 0.5742, 0.2443, 0.6234, 0.1865, 0.624, 0.4693, 0.1734, 0.4121, 0.1659, 0.4374, 0.1231, 0.496, 0.1239, 0.1865, 0.624, 0.2443, 0.6234, 0.2447, 0.6511, 0.1867, 0.652, 0.1867, 0.652, 0.2447, 0.6511, 0.2453, 0.6787, 0.1871, 0.6804, 0.1292, 0.622, 0.1865, 0.624, 0.1867, 0.652, 0.13, 0.652, 0.13, 0.652, 0.1867, 0.652, 0.1871, 0.6804, 0.1307, 0.6809, 0.07382, 0.655, 0.13, 0.652, 0.1307, 0.6809, 0.07504, 0.683, 0.07207, 0.6271, 0.1292, 0.622, 0.13, 0.652, 0.07382, 0.655, 0.01693, 0.6291, 0.07207, 0.6271, 0.07382, 0.655, 0.01832, 0.6577, 0.01832, 0.6577, 0.07382, 0.655, 0.07504, 0.683, 0.0197, 0.6854, 0.3254, 0.0929, 0.2706, 0.08971, 0.2723, 0.06191, 0.3268, 0.06541, 0.3239, 0.1204, 0.269, 0.1174, 0.2706, 0.08971, 0.3254, 0.0929, 0.3458, 0.1643, 0.2901, 0.1693, 0.269, 0.1174, 0.3239, 0.1204, 0.03877, 0.5775, 0.09472, 0.583, 0.07207, 0.6271, 0.01693, 0.6291, 0.3268, 0.06541, 0.2723, 0.06191, 0.2765, 0.00095, 0.3118, 0.003865, 0.0197, 0.6854, 0.07504, 0.683, 0.06116, 0.7447, 0.0258, 0.7461, 0.547, 0.1937, 0.5, 0.1897, 0.5026, 0.1484, 0.5311, 0.1498, 0.7124, 0.04596, 0.6877, 0.08509, 0.6559, 0.06457, 0.6787, 0.0244, 0.6787, 0.0244, 0.6559, 0.06457, 0.6478, 0.0605, 0.6705, 0.01968, 0.5026, 0.1484, 0.5029, 0.1379, 0.5311, 0.1498, 0.5029, 0.1379, 0.5262, 0.1283, 0.5311, 0.1498, 0.5855, 0.1838, 0.547, 0.1937, 0.5311, 0.1498, 0.579, 0.1385, 0.5311, 0.1498, 0.5262, 0.1283, 0.5742, 0.119, 0.579, 0.1385, 0.5029, 0.1379, 0.5031, 0.1274, 0.5262, 0.1283, 0.5742, 0.119, 0.5262, 0.1283, 0.5265, 0.09734, 0.566, 0.09596, 0.5262, 0.1283, 0.5031, 0.1274, 0.5043, 0.09366, 0.5265, 0.09734, 0.5265, 0.09734, 0.5043, 0.09366, 0.5058, 0.08375, 0.529, 0.08317, 0.5265, 0.09734, 0.5058, 0.08375, 0.566, 0.09596, 0.5265, 0.09734, 0.529, 0.08317, 0.5634, 0.08501, 0.529, 0.08317, 0.5071, 0.07026, 0.5523, 0.01978, 0.5428, 0.0581, 0.5634, 0.08501, 0.529, 0.08317, 0.5428, 0.0581, 0.5603, 0.06599, 0.529, 0.08317, 0.5058, 0.08375, 0.5071, 0.07026, 0.566, 0.09596, 0.5634, 0.08501, 0.5774, 0.08593, 0.5634, 0.08501, 0.5758, 0.07941, 0.5774, 0.08593, 0.5758, 0.07941, 0.5634, 0.08501, 0.5603, 0.06599, 0.5682, 0.05817, 0.5947, 0.06648, 0.5758, 0.07941, 0.5682, 0.05817, 0.578, 0.05664, 0.5992, 0.06904, 0.5774, 0.08593, 0.5758, 0.07941, 0.5947, 0.06648, 0.6091, 0.03771, 0.5947, 0.06648, 0.578, 0.05664, 0.5809, 0.0303, 0.6142, 0.04071, 0.5992, 0.06904, 0.5947, 0.06648, 0.6091, 0.03771, 0.6252, 0.0009688, 0.6142, 0.04071, 0.6091, 0.03771, 0.6142, 0.000206, 0.6142, 0.000206, 0.6091, 0.03771, 0.5809, 0.0303, 0.5523, 0.01978, 0.5523, 0.01978, 0.5809, 0.0303, 0.578, 0.05664, 0.5682, 0.05817, 0.5428, 0.0581, 0.5523, 0.01978, 0.5682, 0.05817, 0.5603, 0.06599, 0.633, 0.003639, 0.6209, 0.04311, 0.6142, 0.04071, 0.6252, 0.0009688, 0.6209, 0.04311, 0.6034, 0.07294, 0.5992, 0.06904, 0.6142, 0.04071, 0.6622, 0.01512, 0.6414, 0.05522, 0.6209, 0.04311, 0.633, 0.003639, 0.6414, 0.05522, 0.6193, 0.08618, 0.6034, 0.07294, 0.6209, 0.04311, 0.6034, 0.07294, 0.58, 0.09092, 0.5774, 0.08593, 0.5992, 0.06904, 0.6193, 0.08618, 0.5905, 0.1111, 0.58, 0.09092, 0.6034, 0.07294, 0.58, 0.09092, 0.566, 0.09596, 0.5774, 0.08593, 0.5905, 0.1111, 0.5742, 0.119, 0.566, 0.09596, 0.58, 0.09092, 0.5742, 0.119, 0.5905, 0.1111, 0.595, 0.1181, 0.6259, 0.09101, 0.595, 0.1181, 0.5905, 0.1111, 0.6193, 0.08618, 0.579, 0.1385, 0.595, 0.1181, 0.6, 0.125, 0.631, 0.09723, 0.6, 0.125, 0.595, 0.1181, 0.6259, 0.09101, 0.579, 0.1385, 0.5742, 0.119, 0.595, 0.1181, 0.6559, 0.06457, 0.631, 0.09723, 0.6259, 0.09101, 0.6478, 0.0605, 0.6478, 0.0605, 0.6259, 0.09101, 0.6193, 0.08618, 0.6414, 0.05522, 0.6705, 0.01968, 0.6478, 0.0605, 0.6414, 0.05522, 0.6622, 0.01512, 0.6563, 0.1237, 0.6229, 0.1547, 0.6, 0.125, 0.631, 0.09723, 0.6877, 0.08509, 0.6563, 0.1237, 0.631, 0.09723, 0.6559, 0.06457, 0.06116, 0.7447, 0.1315, 0.7144, 0.1324, 0.7478, 0.09892, 0.7513, 0.5, 0.392, 0.5185, 0.3518, 0.5829, 0.3783, 0.5681, 0.4216, 0.5185, 0.3518, 0.5276, 0.311, 0.5962, 0.3361, 0.5829, 0.3783, 0.5829, 0.3783, 0.5962, 0.3361, 0.6045, 0.34, 0.5918, 0.3807, 0.5681, 0.4216, 0.5829, 0.3783, 0.5918, 0.3807, 0.5771, 0.4248, 0.5855, 0.1838, 0.6229, 0.1547, 0.6736, 0.2138, 0.6547, 0.2301, 0.6736, 0.2138, 0.6805, 0.2216, 0.6547, 0.2301, 0.6805, 0.2216, 0.6722, 0.2446, 0.6547, 0.2301, 0.5564, 0.2271, 0.5855, 0.1838, 0.6547, 0.2301, 0.6225, 0.2735, 0.6547, 0.2301, 0.6722, 0.2446, 0.6399, 0.2858, 0.6225, 0.2735, 0.6805, 0.2216, 0.6879, 0.23, 0.6722, 0.2446, 0.6399, 0.2858, 0.6722, 0.2446, 0.7172, 0.2912, 0.6854, 0.3188, 0.6722, 0.2446, 0.6879, 0.23, 0.7339, 0.2801, 0.7172, 0.2912, 0.7172, 0.2912, 0.7339, 0.2801, 0.7393, 0.2896, 0.726, 0.3054, 0.7172, 0.2912, 0.7393, 0.2896, 0.6854, 0.3188, 0.7172, 0.2912, 0.726, 0.3054, 0.6964, 0.3284, 0.726, 0.3054, 0.7452, 0.3006, 0.7556, 0.3906, 0.7359, 0.3486, 0.6964, 0.3284, 0.726, 0.3054, 0.7359, 0.3486, 0.7206, 0.3521, 0.726, 0.3054, 0.7393, 0.2896, 0.7452, 0.3006, 0.6854, 0.3188, 0.6964, 0.3284, 0.6826, 0.3351, 0.6964, 0.3284, 0.6887, 0.3402, 0.6826, 0.3351, 0.6887, 0.3402, 0.6964, 0.3284, 0.7206, 0.3521, 0.719, 0.3622, 0.6693, 0.362, 0.6826, 0.3351, 0.6887, 0.3402, 0.6762, 0.3631, 0.6762, 0.3631, 0.6887, 0.3402, 0.719, 0.3622, 0.7117, 0.3682, 0.6711, 0.3994, 0.6762, 0.3631, 0.7117, 0.3682, 0.7222, 0.3913, 0.6633, 0.3982, 0.6693, 0.362, 0.6762, 0.3631, 0.6711, 0.3994, 0.6632, 0.4396, 0.6633, 0.3982, 0.6711, 0.3994, 0.6755, 0.4384, 0.6755, 0.4384, 0.6711, 0.3994, 0.7222, 0.3913, 0.7556, 0.3906, 0.7556, 0.3906, 0.7222, 0.3913, 0.7117, 0.3682, 0.719, 0.3622, 0.7359, 0.3486, 0.7556, 0.3906, 0.719, 0.3622, 0.7206, 0.3521, 0.6534, 0.4387, 0.6545, 0.398, 0.6633, 0.3982, 0.6632, 0.4396, 0.6545, 0.398, 0.6624, 0.3596, 0.6693, 0.362, 0.6633, 0.3982, 0.5871, 0.4281, 0.6005, 0.3844, 0.6545, 0.398, 0.6534, 0.4387, 0.6005, 0.3844, 0.614, 0.3425, 0.6624, 0.3596, 0.6545, 0.398, 0.6624, 0.3596, 0.6765, 0.3315, 0.6826, 0.3351, 0.6693, 0.362, 0.614, 0.3425, 0.6304, 0.3028, 0.6765, 0.3315, 0.6624, 0.3596, 0.6304, 0.3028, 0.6399, 0.2858, 0.6854, 0.3188, 0.6765, 0.3315, 0.6765, 0.3315, 0.6854, 0.3188, 0.6826, 0.3351, 0.6045, 0.34, 0.6216, 0.2986, 0.6304, 0.3028, 0.614, 0.3425, 0.6399, 0.2858, 0.6304, 0.3028, 0.6216, 0.2986, 0.5962, 0.3361, 0.6128, 0.2948, 0.6216, 0.2986, 0.6045, 0.34, 0.6225, 0.2735, 0.6399, 0.2858, 0.6216, 0.2986, 0.6225, 0.2735, 0.6216, 0.2986, 0.6128, 0.2948, 0.5276, 0.311, 0.5418, 0.2689, 0.6128, 0.2948, 0.5962, 0.3361, 0.5418, 0.2689, 0.5564, 0.2271, 0.6225, 0.2735, 0.6128, 0.2948, 0.7298, 0.4469, 0.7697, 0.4632, 0.7367, 0.5458, 0.7149, 0.5377, 0.5008, 0.44, 0.5445, 0.4405, 0.5465, 0.5265, 0.5, 0.5289, 0.7367, 0.5458, 0.7328, 0.5566, 0.7149, 0.5377, 0.5, 0.5289, 0.5465, 0.5265, 0.5479, 0.5373, 0.5006, 0.5404, 0.5445, 0.4405, 0.5948, 0.4411, 0.595, 0.5255, 0.5465, 0.5265, 0.5465, 0.5265, 0.595, 0.5255, 0.5944, 0.5363, 0.5479, 0.5373, 0.5948, 0.4411, 0.6387, 0.4407, 0.6398, 0.5263, 0.595, 0.5255, 0.595, 0.5255, 0.6398, 0.5263, 0.6395, 0.537, 0.5944, 0.5363, 0.663, 0.5269, 0.6395, 0.537, 0.6398, 0.5263, 0.6387, 0.4407, 0.6821, 0.44, 0.663, 0.5269, 0.6398, 0.5263, 0.6821, 0.44, 0.7298, 0.4469, 0.7149, 0.5377, 0.663, 0.5269, 0.663, 0.5269, 0.6581, 0.5509, 0.6395, 0.537, 0.7149, 0.5377, 0.7093, 0.5626, 0.6581, 0.5509, 0.663, 0.5269, 0.6581, 0.5509, 0.6388, 0.5491, 0.6395, 0.537, 0.6388, 0.5491, 0.6581, 0.5509, 0.6464, 0.6147, 0.63, 0.6117, 0.6581, 0.5509, 0.7093, 0.5626, 0.6872, 0.6316, 0.6464, 0.6147, 0.5944, 0.5363, 0.6395, 0.537, 0.6388, 0.5491, 0.5955, 0.548, 0.5955, 0.548, 0.6388, 0.5491, 0.63, 0.6117, 0.5969, 0.6095, 0.63, 0.6117, 0.6464, 0.6147, 0.6288, 0.62, 0.5969, 0.6095, 0.63, 0.6117, 0.6288, 0.62, 0.5973, 0.6185, 0.5477, 0.55, 0.5955, 0.548, 0.5969, 0.6095, 0.5546, 0.617, 0.5546, 0.617, 0.5969, 0.6095, 0.5973, 0.6185, 0.5577, 0.6263, 0.5015, 0.5536, 0.5477, 0.55, 0.5546, 0.617, 0.5151, 0.63, 0.5151, 0.63, 0.5546, 0.617, 0.5577, 0.6263, 0.5187, 0.6408, 0.6872, 0.6316, 0.7048, 0.6402, 0.6994, 0.6507, 0.7093, 0.5626, 0.7286, 0.569, 0.7048, 0.6402, 0.6872, 0.6316, 0.6781, 0.6488, 0.6872, 0.6316, 0.6994, 0.6507, 0.6464, 0.6147, 0.6872, 0.6316, 0.6781, 0.6488, 0.6413, 0.6309, 0.6781, 0.6488, 0.6926, 0.6628, 0.6065, 0.7284, 0.637, 0.6849, 0.6413, 0.6309, 0.6781, 0.6488, 0.637, 0.6849, 0.6259, 0.6712, 0.6781, 0.6488, 0.6994, 0.6507, 0.6926, 0.6628, 0.6464, 0.6147, 0.6413, 0.6309, 0.6288, 0.62, 0.6413, 0.6309, 0.6263, 0.6289, 0.6288, 0.62, 0.6263, 0.6289, 0.6413, 0.6309, 0.6259, 0.6712, 0.6164, 0.6726, 0.599, 0.6263, 0.6263, 0.6289, 0.6164, 0.6726, 0.6088, 0.6683, 0.5973, 0.6185, 0.6288, 0.62, 0.6263, 0.6289, 0.599, 0.6263, 0.5577, 0.6263, 0.5973, 0.6185, 0.599, 0.6263, 0.5596, 0.6358, 0.5596, 0.6358, 0.599, 0.6263, 0.6088, 0.6683, 0.5886, 0.6897, 0.5187, 0.6408, 0.5577, 0.6263, 0.5596, 0.6358, 0.525, 0.6529, 0.525, 0.6529, 0.5596, 0.6358, 0.5886, 0.6897, 0.6065, 0.7284, 0.6065, 0.7284, 0.5886, 0.6897, 0.6088, 0.6683, 0.6164, 0.6726, 0.637, 0.6849, 0.6065, 0.7284, 0.6164, 0.6726, 0.6259, 0.6712, 0.7328, 0.5566, 0.7286, 0.569, 0.7093, 0.5626, 0.5006, 0.5404, 0.5479, 0.5373, 0.5477, 0.55, 0.5015, 0.5536, 0.5479, 0.5373, 0.5944, 0.5363, 0.5955, 0.548, 0.5477, 0.55, 0.7328, 0.5566, 0.7093, 0.5626, 0.7149, 0.5377, 0.5013, 0.9122, 0.5008, 0.8681, 0.5736, 0.866, 0.5756, 0.8894, 0.4622, 0.005667, 0.3822, 0.03438, 0.3831, 0.0002061, 0.4227, 0.0008053, 0.5157, 0.9601, 0.5013, 0.9122, 0.5756, 0.8894, 0.5917, 0.9384, 0.5736, 0.866, 0.5847, 0.8651, 0.5756, 0.8894, 0.5847, 0.8651, 0.5988, 0.8824, 0.5756, 0.8894, 0.5756, 0.8894, 0.5988, 0.8824, 0.6155, 0.9299, 0.5917, 0.9384, 0.5008, 0.8681, 0.5, 0.824, 0.5713, 0.8216, 0.5736, 0.866, 0.5736, 0.866, 0.5713, 0.8216, 0.5819, 0.8201, 0.5847, 0.8651, 0.5713, 0.8216, 0.572, 0.7768, 0.5834, 0.7785, 0.5819, 0.8201, 0.5, 0.824, 0.5, 0.7748, 0.572, 0.7768, 0.5713, 0.8216, 0.572, 0.7768, 0.5765, 0.7292, 0.5881, 0.7299, 0.5834, 0.7785, 0.5, 0.7748, 0.5012, 0.7288, 0.5765, 0.7292, 0.572, 0.7768, 0.5401, 0.9998, 0.5157, 0.9601, 0.5917, 0.9384, 0.6066, 0.9635, 0.6066, 0.9635, 0.5917, 0.9384, 0.6175, 0.958, 0.5917, 0.9384, 0.6155, 0.9299, 0.6175, 0.958, 0.6155, 0.9299, 0.6286, 0.9525, 0.6175, 0.958, 0.5834, 0.7785, 0.5881, 0.7299, 0.5998, 0.7308, 0.5942, 0.7779, 0.5942, 0.7779, 0.5998, 0.7308, 0.6657, 0.7446, 0.6503, 0.7841, 0.6286, 0.9525, 0.6155, 0.9299, 0.6732, 0.9019, 0.6894, 0.9209, 0.5819, 0.8201, 0.5834, 0.7785, 0.5942, 0.7779, 0.5929, 0.8211, 0.5929, 0.8211, 0.5942, 0.7779, 0.6503, 0.7841, 0.6447, 0.821, 0.6447, 0.821, 0.6503, 0.7841, 0.6571, 0.7869, 0.6506, 0.8203, 0.6503, 0.7841, 0.6657, 0.7446, 0.6729, 0.7472, 0.6571, 0.7869, 0.6487, 0.8521, 0.6447, 0.821, 0.6506, 0.8203, 0.6543, 0.8508, 0.5957, 0.8638, 0.5929, 0.8211, 0.6447, 0.821, 0.6487, 0.8521, 0.5988, 0.8824, 0.5957, 0.8638, 0.6487, 0.8521, 0.653, 0.8667, 0.653, 0.8667, 0.6487, 0.8521, 0.6543, 0.8508, 0.664, 0.8619, 0.653, 0.8667, 0.6543, 0.8508, 0.6155, 0.9299, 0.5988, 0.8824, 0.653, 0.8667, 0.6732, 0.9019, 0.6732, 0.9019, 0.653, 0.8667, 0.664, 0.8619, 0.6847, 0.8937, 0.664, 0.8619, 0.6606, 0.8483, 0.6995, 0.8352, 0.6966, 0.8462, 0.6847, 0.8937, 0.664, 0.8619, 0.6966, 0.8462, 0.7129, 0.8521, 0.664, 0.8619, 0.6543, 0.8508, 0.6606, 0.8483, 0.7047, 0.909, 0.6847, 0.8937, 0.7129, 0.8521, 0.7463, 0.8238, 0.6847, 0.8937, 0.7047, 0.909, 0.6962, 0.9156, 0.6732, 0.9019, 0.6847, 0.8937, 0.6962, 0.9156, 0.6571, 0.7869, 0.6729, 0.7472, 0.6814, 0.7518, 0.6637, 0.7874, 0.6637, 0.7874, 0.6814, 0.7518, 0.7463, 0.8238, 0.7109, 0.8124, 0.6566, 0.8218, 0.6637, 0.7874, 0.7109, 0.8124, 0.693, 0.8283, 0.6506, 0.8203, 0.6571, 0.7869, 0.6637, 0.7874, 0.6566, 0.8218, 0.6606, 0.8483, 0.6566, 0.8218, 0.693, 0.8283, 0.6995, 0.8352, 0.6543, 0.8508, 0.6506, 0.8203, 0.6566, 0.8218, 0.6606, 0.8483, 0.7109, 0.8124, 0.7463, 0.8238, 0.6995, 0.8352, 0.693, 0.8283, 0.7463, 0.8238, 0.7129, 0.8521, 0.6966, 0.8462, 0.6995, 0.8352, 0.6894, 0.9209, 0.6732, 0.9019, 0.6962, 0.9156, 0.5847, 0.8651, 0.5957, 0.8638, 0.5988, 0.8824, 0.5847, 0.8651, 0.5819, 0.8201, 0.5929, 0.8211, 0.5957, 0.8638, 0.4939, 0.06826, 0.4365, 0.06775, 0.4622, 0.005667, 0.4996, 0.007428, 0.1871, 0.6804, 0.2453, 0.6787, 0.25, 0.7394, 0.2133, 0.7429, 0.1307, 0.6809, 0.1871, 0.6804, 0.2133, 0.7429, 0.1315, 0.7144, 0.1315, 0.7144, 0.2133, 0.7429, 0.1735, 0.7472, 0.1324, 0.7478, 0.07504, 0.683, 0.1307, 0.6809, 0.1315, 0.7144, 0.06116, 0.7447, 0.4365, 0.06775, 0.3815, 0.06754, 0.3822, 0.03438, 0.4622, 0.005667, 0.3822, 0.03438, 0.3118, 0.003865, 0.3422, 0.0004306, 0.3831, 0.0002061, 0.3815, 0.06754, 0.3268, 0.06541, 0.3118, 0.003865, 0.3822, 0.03438, 0.5918, 0.3807, 0.6045, 0.34, 0.614, 0.3425, 0.6005, 0.3844, 0.5771, 0.4248, 0.5918, 0.3807, 0.6005, 0.3844, 0.5871, 0.4281, 0.6229, 0.1547, 0.5855, 0.1838, 0.579, 0.1385, 0.6, 0.125, 0.09472, 0.583, 0.1281, 0.5825, 0.1292, 0.622, 0.07207, 0.6271, 0.1281, 0.5825, 0.1612, 0.5815, 0.1865, 0.624, 0.1292, 0.622, 0.3314, 0.4365, 0.3739, 0.4371, 0.3742, 0.487, 0.3195, 0.4866, 0.3739, 0.4371, 0.4159, 0.4366, 0.3742, 0.487, 0.4159, 0.4366, 0.4147, 0.5382, 0.3742, 0.487, 0.3742, 0.487, 0.4147, 0.5382, 0.3728, 0.5367, 0.3195, 0.4866, 0.3742, 0.487, 0.3728, 0.5367, 0.3314, 0.5363, 0.4873, 0.44, 0.4854, 0.5373, 0.4147, 0.5382, 0.4159, 0.4366, 0.2374, 0.3075, 0.166, 0.3106, 0.1651, 0.2093, 0.236, 0.2101, 0.124, 0.3099, 0.1245, 0.26, 0.166, 0.3106, 0.1245, 0.26, 0.1651, 0.2093, 0.166, 0.3106, 0.1245, 0.26, 0.1236, 0.2101, 0.1651, 0.2093, 0.124, 0.3099, 0.08143, 0.3103, 0.06977, 0.2602, 0.1245, 0.26, 0.1245, 0.26, 0.06977, 0.2602, 0.0817, 0.2106, 0.1236, 0.2101, 0.8087, 0.8003, 0.8706, 0.8003, 0.8706, 0.8403, 0.8087, 0.8717, 0.8087, 0.7288, 0.8706, 0.7602, 0.8706, 0.8003, 0.8087, 0.8003])
me_cube_007.update()
arm_armature_002 = bpy.data.armatures.new('Armature.002')  # bones are not reproduced
arm_armature_003 = bpy.data.armatures.new('Armature.003')  # bones are not reproduced

# ---- objects
ob_scale_reference_001 = bpy.data.objects.new('scale reference.001', me_cube_005)
ob_armature_002 = bpy.data.objects.new('Armature.002', arm_armature_002)
ob_cube_003 = bpy.data.objects.new('Cube.003', me_cube_006)
ob_armature_003 = bpy.data.objects.new('Armature.003', arm_armature_003)
ob_cube_004 = bpy.data.objects.new('Cube.004', me_cube_007)

# ---- transforms, parenting, visibility, modifiers, constraints
ob_scale_reference_001.location = (0.0, 0.0, 1.0)
ob_scale_reference_001.scale = (1.6, 1.6, 4.0)
ob_armature_002.location = (0.0, 1.686, 3.232)
ob_armature_002.rotation_euler = (1.566, 3.142, 3.142)
ob_armature_002.scale = (3.566, 3.566, 3.566)
ob_armature_002.show_in_front = True
ob_cube_003.parent = ob_armature_003
ob_cube_003.matrix_parent_inverse = Matrix(((0.2804, -0.0, 0.0, -0.0), (-0.0, 0.001333, 0.2804, -0.904), (-0.0, -0.2804, 0.001333, -0.5029), (0.0, 0.0, -0.0, 1.0)))
ob_cube_003.location = (0.0, 0.0, 0.0)
_vg = ob_cube_003.vertex_groups.new(name='Upper arm.R')
for _i, _w in zip([0, 1, 2, 3, 4, 5, 6, 7, 8, 9, 10, 11, 12, 13, 14, 15, 16, 17, 18, 19, 20, 21, 22, 23, 24, 25, 26, 27, 28, 29, 30, 31, 33, 37, 40, 42, 43, 45, 47, 48, 49, 267, 268], [0.9977, 0.9936, 0.9985, 0.9981, 0.9976, 0.9997, 0.994, 0.9281, 0.9854, 0.911, 0.9882, 0.998, 0.9104, 0.9933, 0.9991, 0.952, 0.9973, 0.9996, 0.9752, 0.998, 0.9657, 0.9994, 0.9951, 0.9462, 0.9287, 0.7462, 0.7247, 0.779, 0.1997, 0.2227, 0.162, 0.02871, 0.04818, 0.1209, 0.1171, 0.002197, 0.1217, 0.0311, 0.1744, 0.03784, 0.2072, 0.7164, 0.8314]): _vg.add([_i], _w, 'REPLACE')
_vg = ob_cube_003.vertex_groups.new(name='Lower arm.R')
for _i, _w in zip([7, 9, 12, 15, 20, 23, 24, 25, 26, 27, 28, 29, 30, 31, 32, 33, 34, 35, 36, 37, 38, 39, 40, 41, 42, 43, 44, 45, 46, 47, 48, 49, 50, 51, 52, 53, 54, 55, 57, 90, 91, 92, 94, 96, 267, 268], [0.07094, 0.08788, 0.08862, 0.04536, 0.01824, 0.05318, 0.07027, 0.2508, 0.2712, 0.2198, 0.7912, 0.7649, 0.8347, 0.9203, 0.1599, 0.9043, 0.9617, 0.8232, 0.97, 0.8768, 0.8123, 0.9517, 0.878, 0.2162, 0.9284, 0.8692, 0.1118, 0.9173, 0.4259, 0.8145, 0.9144, 0.7818, 0.509, 0.2468, 0.1586, 0.07807, 0.02249, 0.0616, 0.03593, 0.09988, 0.06368, 0.1694, 0.02579, 0.06319, 0.2796, 0.1679]): _vg.add([_i], _w, 'REPLACE')
_vg = ob_cube_003.vertex_groups.new(name='Hand.R')
for _i, _w in zip([31, 32, 33, 35, 38, 39, 41, 42, 44, 45, 46, 48, 50, 51, 52, 53, 54, 55, 56, 57, 58, 59, 66, 83, 84, 86, 87, 88, 89, 90, 91, 92, 93, 94, 95, 96, 97, 98, 99, 104, 105, 139, 140, 141, 144, 147, 148, 149, 151, 177, 178, 180, 181, 182, 183, 184, 185, 186, 189, 193, 194, 195, 225, 265, 266], [0.02944, 0.8314, 0.03944, 0.173, 0.186, 0.004629, 0.7223, 0.03191, 0.7959, 0.02566, 0.5033, 0.02757, 0.4495, 0.7269, 0.7006, 0.8414, 0.08649, 0.7372, 0.7465, 0.8155, 0.08092, 0.1001, 0.05342, 0.04163, 0.1853, 0.2059, 0.5277, 0.9483, 0.9794, 0.8608, 0.8629, 0.7944, 0.8198, 0.8361, 0.7385, 0.867, 0.7304, 0.07804, 0.151, 0.03639, 0.03755, 0.1875, 0.0382, 0.9732, 0.04335, 0.02492, 0.2025, 0.09785, 0.02257, 0.01418, 0.05899, 0.09573, 0.8964, 0.61, 0.07345, 0.03532, 0.07153, 0.03584, 0.09321, 0.03103, 0.008396, 0.2499, 0.0006069, 0.9629, 0.6577]): _vg.add([_i], _w, 'REPLACE')
_vg = ob_cube_003.vertex_groups.new(name='R')
for _i, _w in zip([181, 182, 183, 184, 185, 186, 187, 188, 189, 190, 191, 192, 193, 194, 195, 196, 197, 198, 199, 200, 201, 206, 208, 210, 211, 224, 230, 234, 265], [0.006357, 0.05138, 0.7354, 0.5647, 0.6725, 0.8477, 0.6401, 0.8818, 0.7387, 0.6563, 0.7285, 0.5605, 0.1192, 0.6678, 0.05322, 0.2555, 0.0135, 0.2724, 0.2557, 0.1906, 0.004687, 0.1887, 0.006656, 0.2616, 0.01674, 0.0115, 0.021, 0.08121, 0.000193]): _vg.add([_i], _w, 'REPLACE')
_vg = ob_cube_003.vertex_groups.new(name='Middlefinger2.R')
for _i, _w in zip([183, 184, 185, 186, 187, 188, 190, 191, 192, 194, 196, 197, 198, 199, 200, 201, 202, 203, 204, 205, 206, 207, 208, 209, 210, 211, 212, 213, 214, 215, 216, 217, 219, 221], [0.1717, 0.3692, 0.2055, 0.1054, 0.3346, 0.1006, 0.3314, 0.1865, 0.3786, 0.2152, 0.6803, 0.7015, 0.6584, 0.696, 0.7978, 0.7483, 0.5507, 0.8766, 0.633, 0.8643, 0.7957, 0.6182, 0.7488, 0.556, 0.6874, 0.6989, 0.2569, 0.02813, 0.2313, 0.2562, 0.01884, 0.2133, 0.1795, 0.1911]): _vg.add([_i], _w, 'REPLACE')
_vg = ob_cube_003.vertex_groups.new(name='Middlefinger3.R')
for _i, _w in zip([196, 197, 198, 201, 202, 203, 204, 205, 207, 208, 209, 211, 212, 213, 214, 215, 216, 217, 218, 219, 220, 221, 222, 223], [0.01171, 0.263, 0.01454, 0.2216, 0.4319, 0.1117, 0.3616, 0.1227, 0.3756, 0.2199, 0.4255, 0.2635, 0.7316, 0.9593, 0.7606, 0.7326, 0.9642, 0.7797, 0.9955, 0.8185, 0.9792, 0.8064, 0.9854, 0.9977]): _vg.add([_i], _w, 'REPLACE')
_vg = ob_cube_003.vertex_groups.new(name='Ringfinger1.R')
for _i, _w in zip([98, 99, 100, 104, 105, 107, 133, 134, 135, 136, 137, 139, 140, 142, 143, 144, 145, 146, 147, 148, 149, 150, 151, 152, 153, 155, 156, 173, 175, 176, 177, 178, 179, 180, 181, 182, 266], [0.01255, 0.06911, 0.1257, 0.01933, 0.1099, 0.05261, 0.06105, 0.102, 0.1649, 0.03476, 0.08112, 0.6223, 0.7763, 0.8513, 0.6194, 0.8157, 0.7423, 0.5642, 0.6441, 0.1721, 0.6041, 0.3047, 0.2792, 0.3041, 0.03989, 0.03498, 0.02807, 0.2031, 0.2216, 0.02349, 0.2824, 0.5155, 0.6019, 0.6596, 0.0116, 0.05905, 0.03037]): _vg.add([_i], _w, 'REPLACE')
_vg = ob_cube_003.vertex_groups.new(name='Ringfinger2.R')
for _i, _w in zip([142, 143, 144, 145, 146, 147, 149, 150, 151, 152, 153, 154, 155, 156, 157, 158, 159, 160, 161, 162, 163, 165, 167, 168, 169, 172, 173, 174, 175, 176, 177, 178, 179, 180], [0.1257, 0.3646, 0.1313, 0.2101, 0.3873, 0.2351, 0.2427, 0.6126, 0.627, 0.6422, 0.6571, 0.5386, 0.6567, 0.7109, 0.2756, 0.05103, 0.2507, 0.2758, 0.532, 0.04019, 0.2293, 0.1954, 0.6148, 0.2099, 0.6057, 0.8466, 0.7823, 0.8531, 0.7566, 0.7093, 0.6432, 0.3925, 0.3667, 0.2165]): _vg.add([_i], _w, 'REPLACE')
_vg = ob_cube_003.vertex_groups.new(name='Ringfinger3.R')
for _i, _w in zip([150, 151, 152, 153, 154, 155, 156, 157, 158, 159, 160, 161, 162, 163, 164, 165, 166, 167, 168, 169, 170, 171, 172, 174, 176, 177], [0.03694, 0.03495, 0.0171, 0.2925, 0.435, 0.2939, 0.2468, 0.7064, 0.9457, 0.7366, 0.7061, 0.4423, 0.9522, 0.7594, 0.9937, 0.8014, 0.9747, 0.3773, 0.7865, 0.3861, 0.9806, 0.9947, 0.1373, 0.1305, 0.2486, 0.01819]): _vg.add([_i], _w, 'REPLACE')
_vg = ob_cube_003.vertex_groups.new(name='Pinky1.R')
for _i, _w in zip([53, 57, 91, 92, 93, 94, 95, 96, 97, 98, 99, 100, 101, 102, 103, 104, 105, 106, 107, 108, 109, 110, 111, 112, 113, 115, 116, 117, 119, 123, 125, 128, 129, 130, 131, 132, 133, 134, 135, 136, 137, 138, 139, 140, 147, 148, 182, 195, 266], [0.02649, 0.07883, 0.05659, 0.0005316, 0.1307, 0.0992, 0.2032, 0.0505, 0.1618, 0.8415, 0.6919, 0.8439, 0.7157, 0.5677, 0.7982, 0.6383, 0.5514, 0.3387, 0.2845, 0.3572, 0.1169, 0.07317, 0.1018, 0.1094, 0.05589, 0.03159, 0.051, 0.06215, 0.01391, 0.004767, 0.01799, 0.06061, 0.2943, 0.05141, 0.2722, 0.09382, 0.301, 0.4807, 0.5662, 0.5852, 0.7377, 0.6127, 0.1697, 0.1257, 0.05275, 0.4961, 0.07186, 0.008014, 0.08256]): _vg.add([_i], _w, 'REPLACE')
_vg = ob_cube_003.vertex_groups.new(name='Pinky2.R')
for _i, _w in zip([98, 99, 101, 102, 103, 104, 105, 106, 107, 108, 109, 110, 111, 112, 113, 114, 115, 116, 117, 118, 119, 120, 121, 122, 123, 124, 125, 126, 127, 128, 129, 130, 131, 132, 133, 134, 135, 136, 137, 138, 140, 148], [0.03062, 0.0563, 0.2354, 0.387, 0.1726, 0.2615, 0.2662, 0.5881, 0.6095, 0.5961, 0.7751, 0.8034, 0.7832, 0.8041, 0.7581, 0.2739, 0.7689, 0.7608, 0.8258, 0.2616, 0.8116, 0.06477, 0.8868, 0.1995, 0.9153, 0.875, 0.9026, 0.1359, 0.07252, 0.9043, 0.6893, 0.9156, 0.6949, 0.818, 0.6028, 0.3833, 0.2324, 0.3568, 0.1553, 0.3672, 0.01088, 0.03922]): _vg.add([_i], _w, 'REPLACE')
_vg = ob_cube_003.vertex_groups.new(name='Pinky3.R')
for _i, _w in zip([106, 107, 109, 110, 111, 112, 113, 114, 115, 116, 117, 118, 119, 120, 121, 122, 123, 124, 125, 126, 127, 128, 130, 132], [0.01267, 0.00856, 0.09353, 0.1174, 0.09013, 0.07818, 0.1791, 0.7047, 0.1865, 0.1766, 0.09721, 0.72, 0.1491, 0.9311, 0.09719, 0.7959, 0.05421, 0.1052, 0.06187, 0.8595, 0.9241, 0.01526, 0.004629, 0.06542]): _vg.add([_i], _w, 'REPLACE')
_vg = ob_cube_003.vertex_groups.new(name='Pegefinger1.R')
for _i, _w in zip([56, 59, 66, 86, 87, 148, 182, 185, 189, 191, 192, 193, 194, 195, 224, 225, 226, 227, 228, 229, 230, 231, 232, 233, 234, 235, 236, 237, 238, 239, 240, 241, 242, 247, 248, 250, 251, 266], [0.01466, 0.07906, 0.1047, 0.01344, 0.1376, 0.01167, 0.1465, 6.626e-05, 0.1564, 0.06157, 0.02077, 0.8072, 0.06663, 0.5471, 0.8226, 0.7147, 0.58, 0.3042, 0.7141, 0.7775, 0.8455, 0.6222, 0.8415, 0.5038, 0.8742, 0.6924, 0.8628, 0.422, 0.2695, 0.2264, 0.01262, 0.1656, 0.1926, 0.02273, 0.2927, 0.03603, 0.02962, 0.06655]): _vg.add([_i], _w, 'REPLACE')
_vg = ob_cube_003.vertex_groups.new(name='Pegefinger2.R')
for _i, _w in zip([224, 225, 226, 227, 228, 229, 230, 231, 232, 233, 235, 236, 237, 238, 239, 240, 241, 242, 243, 244, 245, 246, 247, 248, 249, 250, 251, 252, 253, 254, 255, 256, 257, 258, 260, 261, 262], [0.007515, 0.2179, 0.3803, 0.6319, 0.2444, 0.1838, 0.1112, 0.3544, 0.148, 0.4881, 0.2782, 0.001324, 0.5426, 0.6743, 0.7249, 0.6644, 0.8205, 0.7907, 0.816, 0.5829, 0.8374, 0.594, 0.6868, 0.6597, 0.5232, 0.6328, 0.6356, 0.2946, 0.05189, 0.2656, 0.3037, 0.04677, 0.5093, 0.2631, 0.2336, 0.01186, 0.202]): _vg.add([_i], _w, 'REPLACE')
_vg = ob_cube_003.vertex_groups.new(name='Pegefinger3.R')
for _i, _w in zip([227, 237, 238, 239, 240, 243, 244, 245, 246, 247, 248, 249, 250, 251, 252, 253, 254, 255, 256, 257, 258, 259, 260, 261, 262, 263, 264], [0.04473, 0.000475, 0.0428, 0.03549, 0.3034, 0.1709, 0.4099, 0.1494, 0.3993, 0.2753, 0.02324, 0.4517, 0.3221, 0.3231, 0.6871, 0.945, 0.7213, 0.6784, 0.949, 0.4691, 0.7255, 0.9908, 0.7628, 0.9684, 0.795, 0.9835, 0.9953]): _vg.add([_i], _w, 'REPLACE')
_vg = ob_cube_003.vertex_groups.new(name='Thumb1.R')
for _i, _w in zip([41, 44, 46, 52, 54, 55, 56, 57, 58, 59, 60, 61, 62, 63, 65, 66, 67, 68, 74, 78, 82, 83, 84, 85, 86, 87, 88, 90, 97, 195, 224, 236, 266], [0.05881, 0.07447, 0.03276, 0.079, 0.4733, 0.123, 0.1209, 0.01019, 0.7158, 0.6803, 0.06108, 0.02012, 0.07778, 0.0727, 0.06999, 0.7345, 0.02944, 0.07339, 0.07438, 0.05205, 0.1108, 0.8808, 0.7912, 0.9093, 0.748, 0.3041, 0.01472, 0.02449, 0.01439, 0.04349, 0.1022, 0.07768, 0.08863]): _vg.add([_i], _w, 'REPLACE')
_vg = ob_cube_003.vertex_groups.new(name='Thumb2.R')
for _i, _w in zip([46, 52, 54, 55, 58, 59, 60, 61, 62, 63, 64, 65, 66, 67, 68, 69, 71, 73, 74, 76, 78, 79, 81, 82, 83, 85], [0.002544, 0.03112, 0.3941, 0.01701, 0.1586, 0.1016, 0.866, 0.8525, 0.8273, 0.7431, 0.3224, 0.695, 0.07646, 0.7223, 0.8174, 0.1501, 0.2763, 0.777, 0.8243, 0.6116, 0.7874, 0.7431, 0.002107, 0.8198, 0.06275, 0.04601]): _vg.add([_i], _w, 'REPLACE')
_vg = ob_cube_003.vertex_groups.new(name='Thumb3.R')
for _i, _w in zip([60, 61, 62, 63, 64, 65, 67, 68, 69, 70, 71, 72, 73, 74, 75, 76, 77, 78, 79, 80, 81, 82], [0.0616, 0.1056, 0.07915, 0.1646, 0.6546, 0.2211, 0.235, 0.1048, 0.8344, 0.9943, 0.7095, 0.9925, 0.2016, 0.09626, 0.993, 0.3742, 0.9745, 0.1504, 0.2443, 0.9756, 0.9711, 0.06199]): _vg.add([_i], _w, 'REPLACE')
_m = ob_cube_003.modifiers.new('Armature', 'ARMATURE')
_m.object = ob_armature_003
ob_armature_003.location = (0.0, -1.778, 3.232)
ob_armature_003.rotation_euler = (1.566, 0.0, 0.0)
ob_armature_003.scale = (3.566, 3.566, 3.566)
ob_armature_003.show_in_front = True
ob_cube_004.parent = ob_armature_002
ob_cube_004.matrix_parent_inverse = Matrix(((0.2804, 9.138e-08, 2.452e-08, -2.333e-07), (2.495e-08, -0.001333, -0.2804, 0.9086), (-9.126e-08, 0.2804, -0.001333, -0.4686), (-0.0, -0.0, 0.0, 1.0)))
ob_cube_004.location = (0.0, 0.0, 0.0)
_vg = ob_cube_004.vertex_groups.new(name='Upper arm.L')
for _i, _w in zip([0, 1, 2, 3, 4, 5, 6, 7, 8, 9, 10, 11, 12, 13, 14, 15, 16, 17, 18, 19, 20, 21, 22, 23, 24, 25, 26, 27, 28, 29, 30, 31, 33, 34, 37, 40, 42, 43, 45, 47, 48, 49, 267, 268], [0.9978, 0.9938, 0.9986, 0.9982, 0.9977, 0.9998, 0.9942, 0.9308, 0.9859, 0.9132, 0.9884, 0.9981, 0.9113, 0.9931, 0.9991, 0.9503, 0.9971, 0.9997, 0.9729, 0.998, 0.9641, 0.9994, 0.9952, 0.9468, 0.931, 0.7468, 0.7276, 0.7761, 0.1981, 0.2186, 0.1667, 0.0275, 0.04422, 0.001956, 0.1282, 0.1209, 0.001272, 0.1206, 0.02759, 0.1709, 0.03352, 0.2026, 0.7212, 0.8222]): _vg.add([_i], _w, 'REPLACE')
_vg = ob_cube_004.vertex_groups.new(name='Lower arm.L')
for _i, _w in zip([7, 9, 12, 15, 18, 20, 23, 24, 25, 26, 27, 28, 29, 30, 31, 33, 34, 36, 37, 39, 40, 42, 43, 45, 46, 47, 48, 49, 50, 51, 267, 268], [0.0679, 0.08521, 0.0875, 0.0485, 0.003646, 0.02095, 0.05235, 0.06773, 0.2492, 0.267, 0.2215, 0.7896, 0.7648, 0.8251, 0.9085, 0.8907, 0.9319, 0.946, 0.8664, 0.9378, 0.8717, 0.9202, 0.8682, 0.8989, 0.0225, 0.8136, 0.8954, 0.7818, 0.01772, 0.02594, 0.2733, 0.1765]): _vg.add([_i], _w, 'REPLACE')
_vg = ob_cube_004.vertex_groups.new(name='Hand.L')
for _i, _w in zip([31, 32, 33, 34, 35, 36, 38, 39, 41, 44, 45, 46, 48, 50, 51, 52, 53, 54, 55, 56, 57, 58, 59, 66, 84, 86, 87, 88, 89, 90, 91, 92, 93, 94, 95, 96, 97, 98, 99, 100, 136, 137, 139, 141, 142, 144, 148, 149, 178, 179, 180, 181, 182, 183, 185, 186, 187, 189, 193, 195, 234, 265, 266], [0.05138, 0.966, 0.05746, 0.03184, 0.9709, 0.01666, 0.9625, 0.01521, 0.8146, 0.1674, 0.03795, 0.7215, 0.05383, 0.8677, 0.9165, 0.8487, 0.9143, 0.1072, 0.8347, 0.8405, 0.8715, 0.08922, 0.08551, 0.05969, 0.2339, 0.2966, 0.5353, 0.9323, 0.9362, 0.9365, 0.9136, 0.9512, 0.8253, 0.8749, 0.7594, 0.928, 0.7744, 0.02729, 0.1014, 0.03997, 0.01209, 0.04603, 0.2262, 0.7767, 0.00947, 0.0703, 0.1696, 0.05632, 0.005611, 0.03749, 0.05496, 0.9822, 0.7502, 0.02314, 0.0365, 0.05983, 0.01914, 0.1267, 0.01259, 0.2673, 0.008634, 0.8626, 0.7687]): _vg.add([_i], _w, 'REPLACE')
_vg = ob_cube_004.vertex_groups.new(name='Middlefinger1.L')
for _i, _w in zip([141, 182, 183, 184, 185, 186, 187, 188, 189, 190, 191, 192, 193, 194, 195, 196, 198, 199, 200, 203, 205, 206, 210, 230, 231, 234, 265], [0.06822, 0.009401, 0.8769, 0.6705, 0.8099, 0.7312, 0.5586, 0.7402, 0.5888, 0.5143, 0.8435, 0.6351, 0.06974, 0.819, 0.01867, 0.1669, 0.1677, 0.1857, 0.2507, 0.0002085, 0.003837, 0.2687, 0.1648, 0.05639, 0.01493, 0.107, 0.06668]): _vg.add([_i], _w, 'REPLACE')
_vg = ob_cube_004.vertex_groups.new(name='Middlefinger2.L')
for _i, _w in zip([183, 184, 185, 186, 187, 188, 190, 191, 192, 194, 196, 197, 198, 199, 200, 201, 202, 203, 204, 205, 206, 207, 208, 209, 210, 211, 212, 214, 215, 217, 219, 221], [0.08266, 0.3066, 0.1287, 0.1872, 0.3818, 0.2139, 0.4488, 0.1123, 0.3386, 0.1257, 0.8121, 0.8114, 0.8106, 0.7941, 0.7082, 0.7876, 0.3624, 0.6841, 0.3866, 0.6821, 0.6822, 0.3943, 0.804, 0.3478, 0.8184, 0.8014, 0.1313, 0.09079, 0.138, 0.09397, 0.1751, 0.1848]): _vg.add([_i], _w, 'REPLACE')
_vg = ob_cube_004.vertex_groups.new(name='Middlefinger3.L')
for _i, _w in zip([197, 200, 201, 202, 203, 204, 205, 206, 207, 208, 209, 211, 212, 213, 214, 215, 216, 217, 218, 219, 220, 221, 222, 223], [0.1776, 0.009469, 0.2004, 0.6317, 0.2896, 0.5988, 0.2891, 0.009818, 0.5895, 0.1855, 0.6472, 0.1871, 0.8668, 0.9879, 0.9075, 0.86, 0.992, 0.9042, 1.0, 0.8185, 0.9787, 0.808, 0.9849, 0.9985]): _vg.add([_i], _w, 'REPLACE')
_vg = ob_cube_004.vertex_groups.new(name='Ringfinger1.L')
for _i, _w in zip([99, 100, 105, 134, 135, 137, 139, 140, 141, 142, 143, 144, 145, 146, 147, 148, 149, 150, 151, 152, 172, 173, 174, 175, 177, 178, 179, 180, 182], [0.02936, 0.01261, 0.06363, 0.05006, 0.1041, 0.01923, 0.1173, 0.9097, 0.0329, 0.5899, 0.3833, 0.5889, 0.8356, 0.3731, 0.7759, 0.1437, 0.7536, 0.1593, 0.1705, 0.1154, 0.001403, 0.213, 0.002282, 0.2172, 0.1389, 0.3627, 0.3827, 0.7335, 0.01918]): _vg.add([_i], _w, 'REPLACE')
_vg = ob_cube_004.vertex_groups.new(name='Ringfinger2.L')
for _i, _w in zip([142, 143, 144, 145, 146, 147, 149, 150, 151, 152, 153, 154, 155, 156, 157, 159, 160, 161, 163, 165, 166, 167, 168, 169, 172, 173, 174, 175, 176, 177, 178, 179, 180], [0.3076, 0.5366, 0.2967, 0.155, 0.6147, 0.1665, 0.1726, 0.8159, 0.7978, 0.8675, 0.7811, 0.3694, 0.7851, 0.788, 0.152, 0.1124, 0.1578, 0.3659, 0.09956, 0.2073, 0.009562, 0.4012, 0.2628, 0.515, 0.7104, 0.7217, 0.6606, 0.7076, 0.7774, 0.831, 0.5969, 0.5283, 0.202]): _vg.add([_i], _w, 'REPLACE')
_vg = ob_cube_004.vertex_groups.new(name='Ringfinger3.L')
for _i, _w in zip([153, 154, 155, 156, 157, 158, 159, 160, 161, 162, 163, 164, 165, 166, 167, 168, 169, 170, 171, 172, 173, 174, 175, 176], [0.2064, 0.6256, 0.2016, 0.2023, 0.8455, 0.9825, 0.8856, 0.8395, 0.6281, 0.9891, 0.8984, 0.9991, 0.784, 0.969, 0.5811, 0.7283, 0.4673, 0.9751, 0.9961, 0.2602, 0.01787, 0.3092, 0.02979, 0.2111]): _vg.add([_i], _w, 'REPLACE')
_vg = ob_cube_004.vertex_groups.new(name='Pinky1.L')
for _i, _w in zip([53, 57, 91, 92, 93, 94, 95, 96, 97, 98, 99, 100, 101, 102, 103, 104, 105, 106, 107, 108, 109, 111, 112, 121, 123, 125, 128, 129, 130, 131, 132, 133, 134, 135, 136, 137, 138, 139, 140, 141, 142, 143, 147, 148, 182, 265, 266], [0.02443, 0.07901, 0.06231, 0.006154, 0.1406, 0.1029, 0.2146, 0.05152, 0.1706, 0.9297, 0.8175, 0.8364, 0.7282, 0.3565, 0.3021, 0.7253, 0.6839, 0.2192, 0.2043, 0.16, 0.04047, 0.03807, 0.01272, 0.0005096, 0.03219, 0.01216, 0.04196, 0.1437, 0.06363, 0.2189, 0.01759, 0.1559, 0.3211, 0.6253, 0.3461, 0.5198, 0.2088, 0.5623, 0.0603, 0.06904, 0.05283, 0.01677, 0.0221, 0.6232, 0.05197, 0.01486, 0.07272]): _vg.add([_i], _w, 'REPLACE')
_vg = ob_cube_004.vertex_groups.new(name='Pinky2.L')
for _i, _w in zip([99, 100, 101, 102, 103, 104, 105, 106, 107, 108, 109, 110, 111, 112, 113, 114, 115, 116, 117, 118, 119, 120, 121, 122, 123, 124, 125, 126, 127, 128, 129, 130, 131, 132, 133, 134, 135, 136, 137, 138, 139], [0.01125, 0.08206, 0.2558, 0.6208, 0.655, 0.2271, 0.2131, 0.7188, 0.7152, 0.8032, 0.6948, 0.6352, 0.692, 0.7966, 0.2455, 0.0611, 0.2459, 0.259, 0.6181, 0.05176, 0.2465, 0.001149, 0.7082, 0.1883, 0.77, 0.7337, 0.7915, 0.1327, 0.01146, 0.8313, 0.8043, 0.801, 0.7032, 0.7825, 0.7822, 0.6031, 0.2514, 0.5669, 0.3719, 0.7457, 0.04461]): _vg.add([_i], _w, 'REPLACE')
_vg = ob_cube_004.vertex_groups.new(name='Pinky3.L')
for _i, _w in zip([106, 107, 108, 109, 110, 111, 112, 113, 114, 115, 116, 117, 118, 119, 120, 121, 122, 123, 124, 125, 126, 127, 128, 129, 130, 131, 132, 133, 136, 138], [0.05156, 0.05332, 0.01618, 0.2576, 0.3468, 0.2582, 0.171, 0.7404, 0.9356, 0.7459, 0.7247, 0.3592, 0.9455, 0.7437, 0.9734, 0.2625, 0.804, 0.1822, 0.244, 0.1743, 0.8631, 0.9683, 0.1182, 0.02643, 0.1248, 0.03062, 0.1782, 0.0201, 0.003022, 0.0006781]): _vg.add([_i], _w, 'REPLACE')
_vg = ob_cube_004.vertex_groups.new(name='Pegefinger1.L')
for _i, _w in zip([59, 66, 86, 87, 182, 189, 191, 193, 194, 195, 224, 225, 226, 227, 228, 229, 230, 231, 232, 233, 234, 235, 236, 237, 238, 239, 241, 242, 248, 266], [0.06638, 0.1259, 0.03895, 0.1354, 0.1136, 0.2226, 0.02155, 0.8807, 0.02278, 0.6221, 0.9335, 0.7989, 0.3233, 0.152, 0.8373, 0.8, 0.2208, 0.1463, 0.6322, 0.3688, 0.8014, 0.7531, 0.9165, 0.3761, 0.1623, 0.1532, 0.1861, 0.09298, 0.09405, 0.03716]): _vg.add([_i], _w, 'REPLACE')
_vg = ob_cube_004.vertex_groups.new(name='Pegefinger2.L')
for _i, _w in zip([189, 225, 226, 227, 228, 229, 230, 231, 232, 233, 234, 235, 237, 238, 239, 240, 241, 242, 243, 244, 245, 246, 247, 248, 249, 250, 251, 252, 254, 255, 257, 258, 260, 261, 262], [0.0142, 0.1723, 0.6612, 0.8249, 0.1525, 0.1868, 0.6844, 0.7633, 0.3275, 0.583, 0.0001051, 0.2333, 0.6045, 0.8172, 0.8147, 0.6797, 0.7511, 0.8024, 0.5905, 0.3776, 0.2474, 0.1692, 0.7501, 0.8831, 0.3656, 0.7531, 0.7537, 0.1652, 0.1021, 0.1952, 0.4018, 0.1612, 0.2081, 0.004937, 0.1129]): _vg.add([_i], _w, 'REPLACE')
_vg = ob_cube_004.vertex_groups.new(name='Pegefinger3.L')
for _i, _w in zip([231, 233, 239, 240, 241, 242, 243, 244, 245, 246, 247, 249, 250, 251, 252, 253, 254, 255, 256, 257, 258, 259, 260, 261, 262, 263, 264], [0.0476, 0.01499, 0.009929, 0.3061, 0.05399, 0.08532, 0.3867, 0.6079, 0.738, 0.8209, 0.2435, 0.6309, 0.2361, 0.2335, 0.8325, 0.9829, 0.8965, 0.8014, 0.9859, 0.5896, 0.8351, 0.9988, 0.7841, 0.9715, 0.8816, 0.9855, 0.9988]): _vg.add([_i], _w, 'REPLACE')
_vg = ob_cube_004.vertex_groups.new(name='Thumb1.L')
for _i, _w in zip([41, 42, 44, 46, 50, 51, 52, 53, 54, 55, 56, 57, 58, 59, 60, 61, 62, 63, 65, 66, 67, 68, 74, 76, 78, 82, 83, 84, 85, 86, 87, 88, 89, 90, 224, 234, 236, 266], [0.1629, 0.01991, 0.8079, 0.2308, 0.09032, 0.02217, 0.1126, 0.0008879, 0.798, 0.1091, 0.07325, 0.0007457, 0.735, 0.46, 0.07981, 0.05214, 0.1243, 0.06407, 0.04489, 0.6622, 0.00315, 0.05393, 0.07384, 0.01418, 0.08648, 0.1108, 0.9266, 0.7406, 0.8731, 0.6322, 0.2762, 0.05316, 0.02789, 0.05539, 0.04514, 0.008418, 0.03452, 0.03972]): _vg.add([_i], _w, 'REPLACE')
_vg = ob_cube_004.vertex_groups.new(name='Thumb2.L')
for _i, _w in zip([54, 55, 56, 58, 59, 60, 61, 62, 63, 64, 65, 66, 67, 68, 69, 71, 73, 74, 75, 76, 77, 78, 79, 80, 81, 82, 83, 85, 224, 266], [0.08599, 0.007177, 0.03578, 0.1543, 0.3762, 0.8876, 0.905, 0.8552, 0.8646, 0.7858, 0.8069, 0.1306, 0.9799, 0.9312, 0.2459, 0.8709, 0.9488, 0.9106, 0.02007, 0.9416, 0.04621, 0.8982, 0.8888, 0.03106, 0.07634, 0.8781, 0.05633, 0.07519, 0.003975, 0.01408]): _vg.add([_i], _w, 'REPLACE')
_vg = ob_cube_004.vertex_groups.new(name='Thumb3.L')
for _i, _w in zip([61, 63, 64, 65, 69, 70, 71, 72, 73, 75, 77, 79, 80, 81], [0.01882, 0.05273, 0.1886, 0.1333, 0.745, 0.9978, 0.1225, 0.9866, 0.0162, 0.9646, 0.9507, 0.08671, 0.9585, 0.9212]): _vg.add([_i], _w, 'REPLACE')
_m = ob_cube_004.modifiers.new('Armature', 'ARMATURE')
_m.object = ob_armature_002

# ---- collection membership
col_collection_001.objects.link(ob_scale_reference_001)
col_collection_001.objects.link(ob_armature_002)
col_collection_001.objects.link(ob_cube_003)
col_collection_001.objects.link(ob_armature_003)
col_collection_001.objects.link(ob_cube_004)

# ---- scene / render settings (as saved in the file)
scene.frame_start = 1; scene.frame_end = 24; scene.frame_set(18)
scene.render.engine = 'BLENDER_EEVEE_NEXT'
scene.cycles.sampling_pattern = 'TABULATED_SOBOL'
scene.eevee.ray_tracing_options.trace_max_roughness = 0.0
bpy.context.view_layer.update()

# ---- added for rendering (the .blend has no active camera and no usable light): camera, sun
cam_auto = bpy.data.cameras.new('AutoCamera')
cam_auto.lens = 50.0
cam_auto.sensor_width = 36.0
cam_auto.clip_end = 1000.0
ob_auto_camera = bpy.data.objects.new('AutoCamera', cam_auto)
scene.collection.objects.link(ob_auto_camera)
ob_auto_camera.location = (25.9165, -23.6394, 16.8391)
ob_auto_camera.rotation_euler = (1.09748, -7.21219e-08, 0.694738)
scene.camera = ob_auto_camera
light_auto_sun = bpy.data.lights.new('AutoSun', 'SUN')
light_auto_sun.energy = 3.0
light_auto_sun.angle = 0.0523599
ob_auto_sun = bpy.data.objects.new('AutoSun', light_auto_sun)
scene.collection.objects.link(ob_auto_sun)
ob_auto_sun.rotation_euler = (0.872665, 0.174533, 0.523599)
bpy.context.view_layer.update()
